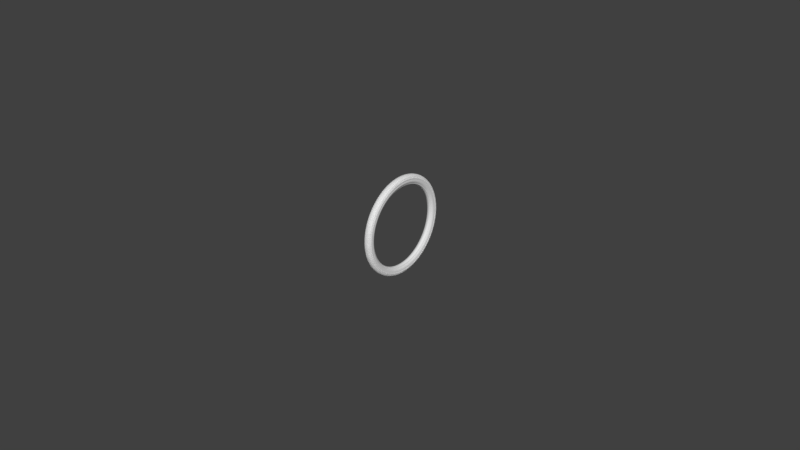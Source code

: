 # Source: rad.blend  (saved by Blender 2.79.0; exported with 4.5.12 LTS)
import bpy
from mathutils import Matrix  # noqa: F401  (used for matrix-valued properties, if any)

bpy.ops.wm.read_factory_settings(use_empty=True)
scene = bpy.context.scene
scene.name = 'Scene'

# ---- collections
col_collection_1 = bpy.data.collections.new('Collection 1'); scene.collection.children.link(col_collection_1)

# ---- world
world_world = bpy.data.worlds.new('World'); scene.world = world_world
world_world.color = (0.05088, 0.05088, 0.05088)
world_world.use_sun_shadow = False
world_world.sun_shadow_jitter_overblur = 0.0
world_world.cycles.sampling_method = 'MANUAL'

# ---- meshes
me_vert = bpy.data.meshes.new('Vert')
me_vert.from_pydata([(-0.004108, 0.002905, 0.001295), (-0.005356, 0.002923, 0.001295), (-0.01425, 0.003641, 0.001295), (-0.01672, 0.003966, 0.001295), (0.004111, 0.009717, 0.001295), (-0.0256, 0.005273, 0.001295), (-0.02807, 0.005611, 0.001295), (-0.03696, 0.00642, 0.001295), (0.005359, 0.009773, 0.001295), (0.01425, 0.01109, 0.001295), (0.01672, 0.01157, 0.001295), (0.02561, 0.01335, 0.001295), (0.02807, 0.01381, 0.001295), (0.03696, 0.01495, 0.001295), (0.004111, -0.005245, -0.0003446), (-0.005356, -0.009908, 0.001295), (-0.01425, -0.00919, 0.001295), (-0.01672, -0.008865, 0.001295), (0.004111, -0.003113, 0.001295), (-0.0256, -0.007558, 0.001295), (-0.02807, -0.00722, 0.001295), (-0.03696, -0.006411, 0.001295), (0.005359, -0.003057, 0.001295), (0.01425, -0.001739, 0.001295), (0.01672, -0.001257, 0.001295), (0.02561, 0.0005231, 0.001295), (0.02807, 0.000979, 0.001295), (0.03696, 0.002119, 0.001295), (-0.004108, 0.002905, -0.0005268), (-0.005356, 0.002923, -0.0005268), (-0.01425, 0.003641, -0.0005268), (-0.01672, 0.003966, -0.0005268), (-0.03696, 0.00642, -0.0005268), (-0.05817, 0.006468, -0.0005268), (-0.0256, 0.005273, -0.0005268), (-0.02807, 0.005611, -0.0005268), (0.004111, 0.009717, -0.0005268), (0.005359, 0.009773, -0.0005268), (0.01425, 0.01109, -0.0005268), (0.01672, 0.01157, -0.0005268), (0.03696, 0.01495, -0.0005268), (0.05817, 0.01502, -0.0005268), (0.02561, 0.01335, -0.0005268), (0.02807, 0.01381, -0.0005268), (-0.004108, -0.009926, -0.0005268), (-0.005356, -0.009908, -0.0005268), (-0.01425, -0.00919, -0.0005268), (-0.01672, -0.008865, -0.0005268), (-0.03696, -0.006411, -0.0005268), (-0.05817, -0.006362, -0.0005268), (-0.0256, -0.007558, -0.0005268), (-0.02807, -0.00722, -0.0005268), (0.004111, -0.003113, -0.0005268), (0.005359, -0.003057, -0.0005268), (0.01425, -0.001739, -0.0005268), (0.01672, -0.001257, -0.0005268), (0.03696, 0.002119, -0.0005268), (0.05817, 0.002192, -0.0005268), (0.02561, 0.0005231, -0.0005268), (0.02807, 0.000979, -0.0005268), (-0.004108, -0.01217, -0.0005268), (-0.005356, -0.01215, -0.0005268), (-0.01425, -0.01143, -0.0005268), (-0.01672, -0.01111, -0.0005268), (-0.03696, -0.008655, -0.0005268), (-0.05817, -0.008606, -0.0005268), (-0.0256, -0.009802, -0.0005268), (-0.02807, -0.009464, -0.0005268), (0.004111, -0.005357, -0.0005268), (0.005359, -0.005301, -0.0005268), (0.01425, -0.003983, -0.0005268), (0.01672, -0.003501, -0.0005268), (0.03696, -0.000125, -0.0005268), (0.05817, -5.251e-05, -0.0005268), (0.02561, -0.001721, -0.0005268), (0.02807, -0.001265, -0.0005268), (-0.02516, 0.005208, 0.001295), (-0.02516, -0.007623, 0.001295), (-0.02516, -0.007623, -0.0005268), (-0.02516, 0.005208, -0.0005268), (-0.02516, -0.009867, -0.0005268), (-0.01714, -0.008803, -0.0005268), (-0.01714, 0.004028, -0.0005268), (-0.01714, -0.01105, -0.0005268), (-0.01714, 0.004028, 0.001295), (-0.01714, -0.008803, 0.001295), (-0.02851, 0.005651, 0.001295), (-0.02851, -0.007179, 0.001295), (-0.02851, -0.007179, -0.0005268), (-0.02851, 0.005651, -0.0005268), (-0.02851, -0.009423, -0.0005268), (-0.03654, 0.006381, 0.001295), (-0.03654, -0.00645, 0.001295), (-0.03654, -0.00645, -0.0005268), (-0.03654, 0.006381, -0.0005268), (-0.03654, -0.008694, -0.0005268), (-0.01381, 0.003605, 0.001295), (-0.01381, -0.009226, 0.001295), (-0.01381, -0.009226, -0.0005268), (-0.01381, 0.003605, -0.0005268), (-0.01381, -0.01147, -0.0005268), (-0.005779, 0.002957, 0.001295), (-0.005779, -0.009874, 0.001295), (-0.005779, -0.009874, -0.0005268), (-0.005779, 0.002957, -0.0005268), (-0.005779, -0.01212, -0.0005268), (-0.003697, 0.003246, 0.001295), (-0.003697, -0.009585, 0.001295), (0.004111, -0.005357, -0.0003446), (0.00372, 0.009394, 0.001295), (0.00372, -0.003437, 0.001295), (-0.004108, -0.01217, -0.0003446), (0.005804, 0.009839, 0.001295), (0.005804, -0.002991, 0.001295), (0.005804, -0.002991, -0.0005268), (0.005804, 0.009839, -0.0005268), (0.005804, -0.005235, -0.0005268), (0.01383, 0.01103, 0.001295), (0.01383, -0.001801, 0.001295), (0.01383, -0.001801, -0.0005268), (0.01383, 0.01103, -0.0005268), (0.01383, -0.004045, -0.0005268), (0.01716, 0.01166, 0.001295), (0.01716, -0.001168, 0.001295), (0.01716, -0.001168, -0.0005268), (0.01716, 0.01166, -0.0005268), (0.01716, -0.003412, -0.0005268), (0.02518, 0.01327, 0.001295), (0.02518, 0.0004386, 0.001295), (0.02518, 0.0004386, -0.0005268), (0.02518, 0.01327, -0.0005268), (0.02518, -0.001805, -0.0005268), (0.02851, 0.01387, 0.001295), (0.02851, 0.001036, 0.001295), (0.02851, 0.01387, -0.0005268), (0.02851, 0.001036, -0.0005268), (0.02851, -0.001208, -0.0005268), (0.03654, 0.0149, 0.001295), (0.03654, 0.002065, 0.001295), (0.03654, 0.0149, -0.0005268), (0.03654, 0.002065, -0.0005268), (0.03654, -0.0001792, -0.0005268), (0.01672, -0.001, 0.001295), (0.01425, -0.001482, 0.001295), (-0.01672, -0.008608, 0.001295), (-0.01425, -0.008933, 0.001295), (0.03696, 0.002376, 0.001295), (-0.03696, -0.006155, 0.001295), (0.02807, 0.001236, 0.001295), (0.02561, 0.0007797, 0.001295), (-0.02807, -0.006963, 0.001295), (-0.0256, -0.007301, 0.001295), (0.005359, -0.002801, 0.001295), (0.004111, -0.002857, 0.001295), (-0.004108, -0.009669, 0.001295), (-0.005356, -0.009651, 0.001295), (0.01672, -0.001, -0.0005268), (0.01425, -0.001482, -0.0005268), (-0.01672, -0.008608, -0.0005268), (-0.01425, -0.008933, -0.0005268), (0.05817, 0.002448, -0.0005268), (0.03696, 0.002376, -0.0005268), (-0.05817, -0.006106, -0.0005268), (-0.03696, -0.006155, -0.0005268), (0.02807, 0.001236, -0.0005268), (0.02561, 0.0007797, -0.0005268), (-0.02807, -0.006963, -0.0005268), (-0.0256, -0.007301, -0.0005268), (0.005359, -0.002801, -0.0005268), (0.004111, -0.002857, -0.0005268), (-0.004108, -0.009669, -0.0005268), (-0.005356, -0.009651, -0.0005268), (-0.02516, -0.007366, 0.001295), (-0.01714, -0.008546, 0.001295), (-0.02851, -0.006923, 0.001295), (-0.03654, -0.006193, 0.001295), (-0.01381, -0.008969, 0.001295), (-0.005779, -0.009617, 0.001295), (-0.003697, -0.009328, 0.001295), (0.00372, -0.00318, 0.001295), (0.005804, -0.002735, 0.001295), (0.01383, -0.001545, 0.001295), (0.01716, -0.0009113, 0.001295), (0.02518, 0.0006952, 0.001295), (0.02851, 0.001293, 0.001295), (0.03654, 0.002321, 0.001295), (0.01425, 0.01084, 0.001295), (-0.01425, 0.003389, 0.001295), (0.03696, 0.0147, 0.001295), (-0.03696, 0.006168, 0.001295), (0.02561, 0.0131, 0.001295), (-0.0256, 0.005021, 0.001295), (0.004111, 0.009466, 0.001295), (-0.004108, 0.002653, 0.001295), (0.01425, 0.01084, -0.0005268), (-0.01425, 0.003389, -0.0005268), (0.03696, 0.0147, -0.0005268), (-0.03696, 0.006168, -0.0005268), (0.02561, 0.0131, -0.0005268), (-0.0256, 0.005021, -0.0005268), (0.004111, 0.009466, -0.0005268), (-0.004108, 0.002653, -0.0005268), (-0.02516, 0.004956, 0.001295), (-0.01714, 0.003776, 0.001295), (-0.02851, 0.0054, 0.001295), (-0.03654, 0.00613, 0.001295), (-0.01381, 0.003353, 0.001295), (-0.005779, 0.002706, 0.001295), (0.01672, 0.01132, 0.001295), (-0.01672, 0.003714, 0.001295), (0.02807, 0.01356, 0.001295), (-0.02807, 0.005359, 0.001295), (0.005359, 0.009522, 0.001295), (-0.005356, 0.002672, 0.001295), (0.01672, 0.01132, -0.0005268), (-0.01672, 0.003714, -0.0005268), (0.05817, 0.01477, -0.0005268), (-0.05817, 0.006217, -0.0005268), (0.02807, 0.01356, -0.0005268), (-0.02807, 0.005359, -0.0005268), (0.005359, 0.009522, -0.0005268), (-0.005356, 0.002672, -0.0005268), (-0.003697, 0.002994, 0.001295), (0.00372, 0.009142, 0.001295), (0.005804, 0.009588, 0.001295), (0.01383, 0.01078, 0.001295), (0.01716, 0.01141, 0.001295), (0.02518, 0.01302, 0.001295), (0.02851, 0.01362, 0.001295), (0.03654, 0.01464, 0.001295), (0.05799, 0.01502, -0.0005268), (0.05799, 0.002188, -0.0005268), (0.05799, -5.613e-05, -0.0005268), (0.05799, 0.002445, -0.0005268), (0.05799, 0.01477, -0.0005268), (-0.02807, -0.00722, -0.0003446), (-0.02807, 0.005611, -0.0003446), (-0.03696, 0.00642, -0.0003446), (-0.03696, -0.006411, -0.0003446), (-0.02851, 0.005651, -0.0003446), (-0.02851, -0.007179, -0.0003446), (-0.03654, -0.00645, -0.0003446), (-0.03654, 0.006381, -0.0003446), (-0.03696, -0.006155, -0.0003446), (-0.02807, -0.006963, -0.0003446), (-0.02807, 0.005359, -0.0003446), (-0.03696, 0.006168, -0.0003446), (-0.0256, 0.005273, -0.0003446), (-0.0256, -0.007558, -0.0003446), (-0.01672, 0.003966, -0.0003446), (-0.01672, -0.008865, -0.0003446), (-0.02516, 0.005208, -0.0003446), (-0.02516, -0.007623, -0.0003446), (-0.01714, -0.008803, -0.0003446), (-0.01714, 0.004028, -0.0003446), (-0.01672, -0.008608, -0.0003446), (-0.0256, -0.007301, -0.0003446), (-0.01672, 0.003714, -0.0003446), (-0.0256, 0.005021, -0.0003446), (-0.005356, 0.002923, -0.0003446), (-0.005356, -0.009908, -0.0003446), (-0.01425, 0.003641, -0.0003446), (-0.01425, -0.00919, -0.0003446), (-0.01381, 0.003605, -0.0003446), (-0.01381, -0.009226, -0.0003446), (-0.005779, 0.002957, -0.0003446), (-0.005779, -0.009874, -0.0003446), (-0.01425, -0.008933, -0.0003446), (-0.005356, -0.009651, -0.0003446), (-0.005356, 0.002672, -0.0003446), (-0.01425, 0.003389, -0.0003446), (-0.004108, 0.002905, -0.0003446), (-0.004108, -0.009926, -0.0003446), (0.004111, 0.009717, -0.0003446), (0.004111, -0.003113, -0.0003446), (-0.004108, -0.009669, -0.0003446), (0.004111, -0.002857, -0.0003446), (-0.004108, 0.002653, -0.0003446), (0.004111, 0.009466, -0.0003446), (0.005359, -0.003057, -0.0003446), (0.005359, 0.009773, -0.0003446), (0.01425, 0.01109, -0.0003446), (0.01425, -0.001739, -0.0003446), (0.005804, 0.009839, -0.0003446), (0.005804, -0.002991, -0.0003446), (0.01383, -0.001801, -0.0003446), (0.01383, 0.01103, -0.0003446), (0.01425, -0.001482, -0.0003446), (0.005359, -0.002801, -0.0003446), (0.005359, 0.009522, -0.0003446), (0.01425, 0.01084, -0.0003446), (0.01672, -0.001257, -0.0003446), (0.01672, 0.01157, -0.0003446), (0.02561, 0.01335, -0.0003446), (0.02561, 0.0005231, -0.0003446), (0.01716, 0.01166, -0.0003446), (0.01716, -0.001168, -0.0003446), (0.02518, 0.0004386, -0.0003446), (0.02518, 0.01327, -0.0003446), (0.02561, 0.0007797, -0.0003446), (0.01672, -0.001, -0.0003446), (0.01672, 0.01132, -0.0003446), (0.02561, 0.0131, -0.0003446), (0.03696, 0.01495, -0.0003446), (0.03696, 0.002119, -0.0003446), (0.02807, 0.01381, -0.0003446), (0.02807, 0.000979, -0.0003446), (0.02851, 0.01387, -0.0003446), (0.02851, 0.001036, -0.0003446), (0.03654, 0.0149, -0.0003446), (0.03654, 0.002065, -0.0003446), (0.02807, 0.001236, -0.0003446), (0.03696, 0.002376, -0.0003446), (0.02807, 0.01356, -0.0003446), (0.03696, 0.0147, -0.0003446), (-0.0256, -0.00969, -0.0005268), (-0.02807, -0.009352, -0.0005268), (0.004111, -0.005245, -0.0005268), (-0.004108, -0.01206, -0.0005268), (0.005359, -0.005189, -0.0005268), (-0.005356, -0.01204, -0.0005268), (-0.01425, -0.01132, -0.0005268), (0.01425, -0.003871, -0.0005268), (0.01672, -0.003389, -0.0005268), (-0.01672, -0.011, -0.0005268), (0.05817, 5.97e-05, -0.0005268), (0.03696, -1.284e-05, -0.0005268), (-0.03696, -0.008543, -0.0005268), (0.02807, -0.001153, -0.0005268), (0.02561, -0.001609, -0.0005268), (-0.05817, -0.008494, -0.0005268), (-0.02516, -0.009755, -0.0005268), (-0.01714, -0.01093, -0.0005268), (-0.02851, -0.009311, -0.0005268), (-0.03654, -0.008581, -0.0005268), (-0.01381, -0.01136, -0.0005268), (-0.005779, -0.01201, -0.0005268), (-0.004108, -0.009926, 0.001295), (-0.004108, -0.01206, -0.0003446), (0.005804, -0.005123, -0.0005268), (0.01383, -0.003933, -0.0005268), (0.01716, -0.0033, -0.0005268), (0.02518, -0.001693, -0.0005268), (0.02851, -0.001096, -0.0005268), (0.03654, -6.699e-05, -0.0005268), (0.05799, 5.607e-05, -0.0005268), (-0.05799, 0.006466, -0.0005268), (-0.05799, -0.006365, -0.0005268), (-0.05799, -0.008609, -0.0005268), (-0.05799, -0.006108, -0.0005268), (-0.05799, 0.006214, -0.0005268), (-0.05799, -0.008497, -0.0005268), (-0.03719, -0.008538, -0.0005268), (-0.03719, 0.006424, -0.0005268), (-0.03719, -0.006406, -0.0005268), (-0.03719, -0.008651, -0.0005268), (-0.03719, -0.00615, -0.0005268), (-0.03719, 0.006173, -0.0005268), (-0.02782, 0.005577, -0.0005268), (-0.02782, -0.007253, -0.0005268), (-0.02782, -0.009498, -0.0005268), (-0.02782, -0.006997, -0.0005268), (-0.02782, 0.005326, -0.0005268), (-0.02782, -0.009385, -0.0005268), (-0.02593, -0.009645, -0.0005268), (-0.02593, 0.005317, -0.0005268), (-0.02593, -0.007514, -0.0005268), (-0.02593, -0.009758, -0.0005268), (-0.02593, -0.007257, -0.0005268), (-0.02593, 0.005066, -0.0005268), (-0.01647, 0.003933, -0.0005268), (-0.01647, -0.008897, -0.0005268), (-0.01647, -0.01114, -0.0005268), (-0.01647, -0.008641, -0.0005268), (-0.01647, 0.003682, -0.0005268), (-0.01647, -0.01103, -0.0005268), (-0.01447, -0.01129, -0.0005268), (-0.01447, 0.00367, -0.0005268), (-0.01447, -0.009161, -0.0005268), (-0.01447, -0.0114, -0.0005268), (-0.01447, -0.008904, -0.0005268), (-0.01447, 0.003418, -0.0005268), (-0.005232, 0.002921, -0.0005268), (-0.005232, -0.009909, -0.0005268), (-0.005232, -0.01215, -0.0005268), (-0.005232, -0.009653, -0.0005268), (-0.005232, 0.00267, -0.0005268), (-0.005232, -0.01204, -0.0005268), (-0.004333, -0.01205, -0.0005268), (-0.004333, 0.002908, -0.0005268), (-0.004333, -0.009922, -0.0005268), (-0.004333, -0.01217, -0.0005268), (-0.004333, -0.009666, -0.0005268), (-0.004333, 0.002657, -0.0005268), (0.004236, 0.009723, -0.0005268), (0.004236, -0.003108, -0.0005268), (0.004236, -0.005352, -0.0005268), (0.004236, -0.002851, -0.0005268), (0.004236, 0.009472, -0.0005268), (0.004236, -0.005239, -0.0005268), (0.005246, 0.009768, -0.0005268), (0.005246, -0.003062, -0.0005268), (0.005246, -0.005306, -0.0005268), (0.005246, -0.005194, -0.0005268), (0.005246, -0.002806, -0.0005268), (0.005246, 0.009517, -0.0005268), (0.0145, 0.01114, -0.0005268), (0.0145, -0.001691, -0.0005268), (0.0145, -0.003935, -0.0005268), (0.0145, -0.001434, -0.0005268), (0.0145, 0.01089, -0.0005268), (0.0145, -0.003822, -0.0005268), (0.0165, 0.01153, -0.0005268), (0.0165, -0.0013, -0.0005268), (0.0165, -0.003544, -0.0005268), (0.0165, -0.003432, -0.0005268), (0.0165, -0.001044, -0.0005268), (0.0165, 0.01128, -0.0005268), (0.02782, 0.01376, -0.0005268), (0.02782, 0.0009334, -0.0005268), (0.02782, -0.001311, -0.0005268), (0.02782, 0.00119, -0.0005268), (0.02782, 0.01351, -0.0005268), (0.02782, -0.001198, -0.0005268), (0.02583, 0.0008207, -0.0005268), (0.02583, 0.01314, -0.0005268), (0.02583, 0.01339, -0.0005268), (0.02583, 0.0005641, -0.0005268), (0.02583, -0.00168, -0.0005268), (0.02583, -0.001568, -0.0005268), (0.03708, 0.002379, -0.0005268), (0.03708, 0.0147, -0.0005268), (0.03708, 0.01495, -0.0005268), (0.03708, 0.002122, -0.0005268), (0.03708, -0.0001216, -0.0005268), (0.03708, -9.391e-06, -0.0005268), (-0.004108, -0.01217, 0.001295), (0.004111, -0.005357, 0.001295), (-0.003697, -0.01183, 0.001295), (0.00372, -0.005681, 0.001295), (-0.004108, -0.01206, 0.001295), (0.004111, -0.005245, 0.001295), (0.00372, -0.005569, 0.001295), (-0.003697, -0.01172, 0.001295), (-0.02807, -0.007427, -0.0005268), (-0.004108, -0.01013, -0.0005268), (-0.01425, -0.009397, -0.0005268), (0.03696, 0.001912, -0.0005268), (-0.03696, -0.006618, -0.0005268), (0.02561, 0.0003158, -0.0005268), (-0.05817, -0.006569, -0.0005268), (-0.0256, -0.007765, -0.0005268), (0.004111, -0.00332, -0.0005268), (0.005359, -0.003265, -0.0005268), (-0.005356, -0.01011, -0.0005268), (0.01425, -0.001946, -0.0005268), (0.01672, -0.001464, -0.0005268), (-0.01672, -0.009072, -0.0005268), (0.05817, 0.001984, -0.0005268), (0.02807, 0.0007717, -0.0005268), (-0.02516, -0.00783, -0.0005268), (-0.01714, -0.00901, -0.0005268), (-0.02851, -0.007387, -0.0005268), (-0.03654, -0.006657, -0.0005268), (-0.01381, -0.009433, -0.0005268), (-0.005779, -0.01008, -0.0005268), (0.005804, -0.003199, -0.0005268), (0.01383, -0.002009, -0.0005268), (0.01716, -0.001375, -0.0005268), (0.02518, 0.0002313, -0.0005268), (0.02851, 0.0008287, -0.0005268), (0.03654, 0.001858, -0.0005268), (0.05799, 0.001981, -0.0005268), (-0.004108, -0.01013, 0.001295), (-0.004108, -0.01013, -0.0003446), (-0.05799, -0.006572, -0.0005268), (-0.03719, -0.006614, -0.0005268), (-0.02782, -0.007461, -0.0005268), (-0.02593, -0.007721, -0.0005268), (-0.01647, -0.009105, -0.0005268), (-0.01447, -0.009368, -0.0005268), (-0.005232, -0.01012, -0.0005268), (-0.004333, -0.01013, -0.0005268), (0.004236, -0.003315, -0.0005268), (0.005246, -0.00327, -0.0005268), (0.0145, -0.001898, -0.0005268), (0.0165, -0.001508, -0.0005268), (0.02782, 0.0007262, -0.0005268), (0.02583, 0.0003569, -0.0005268), (0.03708, 0.001915, -0.0005268), (0.004111, -0.00332, -0.0003446), (0.004111, -0.00332, 0.001295), (0.00372, -0.003644, 0.001295), (-0.003697, -0.009792, 0.001295)], [], [(278, 200, 36, 273), (288, 168, 53, 279), (258, 247, 34, 199), (183, 128, 25, 149), (172, 151, 19, 77), (185, 138, 27, 146), (179, 110, 18, 153), (175, 147, 21, 92), (244, 235, 51, 166), (181, 118, 23, 143), (176, 145, 16, 97), (416, 413, 55, 156), (373, 158, 47, 371), (233, 231, 57, 160), (349, 162, 49, 347), (421, 419, 59, 164), (361, 166, 51, 359), (404, 401, 53, 168), (385, 171, 45, 383), (300, 156, 55, 291), (277, 271, 28, 201), (290, 194, 38, 281), (268, 260, 45, 171), (255, 250, 47, 158), (270, 261, 30, 195), (437, 108, 14, 441), (314, 196, 40, 303), (284, 279, 53, 114), (246, 237, 32, 197), (311, 164, 59, 306), (302, 198, 42, 293), (266, 103, 45, 260), (252, 248, 50, 78), (240, 88, 51, 235), (296, 291, 55, 124), (310, 140, 56, 304), (309, 303, 40, 139), (295, 125, 39, 292), (283, 115, 37, 280), (265, 259, 29, 104), (251, 79, 34, 247), (239, 236, 35, 89), (364, 367, 66, 315), (111, 338, 318, 60), (403, 402, 69, 319), (336, 105, 61, 320), (340, 121, 70, 322), (415, 414, 71, 323), (332, 83, 63, 324), (345, 232, 73, 325), (333, 90, 67, 316), (423, 420, 75, 328), (388, 391, 60, 318), (376, 379, 62, 321), (352, 355, 64, 327), (342, 131, 74, 329), (344, 141, 72, 326), (315, 66, 80, 331), (254, 82, 79, 251), (253, 252, 78, 81), (173, 172, 77, 85), (144, 173, 85, 17), (250, 253, 81, 47), (249, 31, 82, 254), (331, 80, 83, 332), (334, 95, 90, 333), (242, 239, 89, 94), (241, 93, 88, 240), (150, 174, 87, 20), (238, 48, 93, 241), (237, 242, 94, 32), (327, 64, 95, 334), (174, 175, 92, 87), (321, 62, 100, 335), (261, 263, 99, 30), (262, 46, 98, 264), (177, 176, 97, 102), (155, 177, 102, 15), (335, 100, 105, 336), (263, 265, 104, 99), (264, 98, 103, 266), (474, 338, 440, 473), (68, 317, 14, 108), (154, 337, 107, 178), (440, 338, 111, 436), (474, 445, 318, 338), (178, 107, 110, 179), (319, 69, 116, 339), (286, 120, 115, 283), (285, 284, 114, 119), (152, 22, 113, 180), (282, 285, 119, 54), (281, 38, 120, 286), (339, 116, 121, 340), (180, 113, 118, 181), (323, 71, 126, 341), (298, 130, 125, 295), (297, 296, 124, 129), (142, 24, 123, 182), (294, 297, 129, 58), (293, 42, 130, 298), (341, 126, 131, 342), (182, 123, 128, 183), (328, 75, 136, 343), (305, 307, 134, 43), (306, 59, 135, 308), (148, 26, 133, 184), (343, 136, 141, 344), (307, 309, 139, 134), (308, 135, 140, 310), (184, 133, 138, 185), (228, 184, 185, 229), (210, 148, 184, 228), (226, 182, 183, 227), (208, 142, 182, 226), (224, 180, 181, 225), (212, 152, 180, 224), (222, 178, 179, 223), (193, 154, 178, 222), (213, 207, 177, 155), (207, 206, 176, 177), (204, 205, 175, 174), (211, 204, 174, 150), (209, 203, 173, 144), (203, 202, 172, 173), (294, 58, 165, 299), (313, 218, 164, 311), (238, 243, 163, 48), (304, 56, 161, 312), (262, 267, 159, 46), (257, 255, 158, 215), (269, 268, 171, 221), (282, 54, 157, 287), (272, 275, 170, 44), (301, 214, 156, 300), (386, 221, 171, 385), (405, 404, 168, 220), (362, 219, 166, 361), (422, 421, 164, 218), (350, 217, 162, 349), (234, 233, 160, 216), (374, 215, 158, 373), (417, 416, 156, 214), (206, 187, 145, 176), (225, 181, 143, 186), (245, 244, 166, 219), (205, 189, 147, 175), (223, 179, 153, 192), (229, 185, 146, 188), (202, 191, 151, 172), (227, 183, 149, 190), (248, 256, 167, 50), (289, 220, 168, 288), (274, 52, 169, 276), (280, 37, 220, 289), (127, 227, 190, 11), (76, 5, 191, 202), (137, 229, 188, 13), (109, 223, 192, 4), (91, 7, 189, 205), (236, 245, 219, 35), (117, 225, 186, 9), (96, 2, 187, 206), (412, 417, 214, 39), (370, 31, 215, 374), (230, 234, 216, 41), (346, 33, 217, 350), (418, 422, 218, 43), (358, 35, 219, 362), (400, 405, 220, 37), (382, 29, 221, 386), (292, 39, 214, 301), (259, 269, 221, 29), (249, 257, 215, 31), (305, 43, 218, 313), (84, 76, 202, 203), (3, 84, 203, 209), (6, 86, 204, 211), (86, 91, 205, 204), (101, 96, 206, 207), (1, 101, 207, 213), (0, 193, 222, 106), (106, 222, 223, 109), (8, 212, 224, 112), (112, 224, 225, 117), (10, 208, 226, 122), (122, 226, 227, 127), (12, 210, 228, 132), (132, 228, 229, 137), (299, 165, 198, 302), (243, 246, 197, 163), (312, 161, 196, 314), (267, 270, 195, 159), (287, 157, 194, 290), (275, 277, 201, 170), (256, 258, 199, 167), (276, 169, 200, 278), (432, 431, 234, 230), (431, 430, 233, 234), (435, 434, 232, 345), (430, 433, 231, 233), (147, 189, 246, 243), (6, 211, 245, 236), (211, 150, 244, 245), (21, 147, 243, 238), (7, 91, 242, 237), (21, 238, 241, 92), (92, 241, 240, 87), (91, 86, 239, 242), (86, 6, 236, 239), (87, 240, 235, 20), (189, 7, 237, 246), (150, 20, 235, 244), (151, 191, 258, 256), (3, 209, 257, 249), (19, 151, 256, 248), (209, 144, 255, 257), (3, 249, 254, 84), (17, 85, 253, 250), (85, 77, 252, 253), (84, 254, 251, 76), (76, 251, 247, 5), (77, 19, 248, 252), (144, 17, 250, 255), (191, 5, 247, 258), (145, 187, 270, 267), (1, 213, 269, 259), (213, 155, 268, 269), (16, 145, 267, 262), (97, 264, 266, 102), (96, 101, 265, 263), (16, 262, 264, 97), (2, 96, 263, 261), (101, 1, 259, 265), (102, 266, 260, 15), (187, 2, 261, 270), (155, 15, 260, 268), (153, 276, 278, 192), (154, 193, 277, 275), (18, 274, 276, 153), (337, 154, 275, 272), (193, 0, 271, 277), (192, 278, 273, 4), (143, 287, 290, 186), (8, 280, 289, 212), (212, 289, 288, 152), (23, 282, 287, 143), (9, 281, 286, 117), (23, 118, 285, 282), (118, 113, 284, 285), (117, 286, 283, 112), (112, 283, 280, 8), (113, 22, 279, 284), (186, 290, 281, 9), (152, 288, 279, 22), (149, 299, 302, 190), (10, 292, 301, 208), (208, 301, 300, 142), (25, 294, 299, 149), (11, 293, 298, 127), (25, 128, 297, 294), (128, 123, 296, 297), (127, 298, 295, 122), (122, 295, 292, 10), (123, 24, 291, 296), (190, 302, 293, 11), (142, 300, 291, 24), (146, 312, 314, 188), (12, 305, 313, 210), (27, 304, 312, 146), (210, 313, 311, 148), (133, 308, 310, 138), (132, 137, 309, 307), (26, 306, 308, 133), (12, 132, 307, 305), (137, 13, 303, 309), (138, 310, 304, 27), (148, 311, 306, 26), (188, 314, 303, 13), (489, 435, 345, 472), (470, 343, 344, 471), (459, 328, 343, 470), (468, 341, 342, 469), (456, 323, 341, 468), (466, 339, 340, 467), (453, 319, 339, 466), (491, 441, 14, 490), (464, 335, 336, 465), (446, 321, 335, 464), (448, 327, 334, 463), (463, 334, 333, 462), (460, 331, 332, 461), (451, 315, 331, 460), (471, 344, 326, 447), (469, 342, 329, 449), (476, 352, 327, 448), (480, 376, 321, 446), (482, 388, 318, 445), (487, 423, 328, 459), (462, 333, 316, 444), (472, 345, 325, 458), (461, 332, 324, 457), (486, 415, 323, 456), (467, 340, 322, 455), (465, 336, 320, 454), (484, 403, 319, 453), (490, 452, 52, 274), (478, 364, 315, 451), (450, 330, 351, 475), (353, 346, 350, 357), (357, 350, 349, 356), (330, 65, 348, 351), (356, 349, 347, 354), (163, 356, 354, 48), (197, 357, 356, 163), (32, 353, 357, 197), (475, 351, 352, 476), (351, 348, 355, 352), (444, 316, 363, 477), (365, 358, 362, 369), (369, 362, 361, 368), (316, 67, 360, 363), (368, 361, 359, 366), (167, 368, 366, 50), (199, 369, 368, 167), (34, 365, 369, 199), (477, 363, 364, 478), (363, 360, 367, 364), (457, 324, 375, 479), (377, 370, 374, 381), (381, 374, 373, 380), (324, 63, 372, 375), (380, 373, 371, 378), (159, 380, 378, 46), (195, 381, 380, 159), (30, 377, 381, 195), (479, 375, 376, 480), (375, 372, 379, 376), (454, 320, 387, 481), (389, 382, 386, 393), (393, 386, 385, 392), (320, 61, 384, 387), (392, 385, 383, 390), (170, 392, 390, 44), (201, 393, 392, 170), (28, 389, 393, 201), (481, 387, 388, 482), (387, 384, 391, 388), (452, 317, 399, 483), (36, 200, 398, 394), (200, 169, 397, 398), (317, 68, 396, 399), (169, 52, 395, 397), (483, 399, 403, 484), (394, 398, 405, 400), (398, 397, 404, 405), (399, 396, 402, 403), (397, 395, 401, 404), (455, 322, 411, 485), (38, 194, 410, 406), (194, 157, 409, 410), (322, 70, 408, 411), (157, 54, 407, 409), (485, 411, 415, 486), (406, 410, 417, 412), (410, 409, 416, 417), (411, 408, 414, 415), (409, 407, 413, 416), (488, 429, 423, 487), (426, 425, 422, 418), (425, 424, 421, 422), (429, 428, 420, 423), (424, 427, 419, 421), (165, 58, 427, 424), (329, 74, 428, 429), (198, 165, 424, 425), (42, 198, 425, 426), (449, 329, 429, 488), (447, 326, 435, 489), (161, 56, 433, 430), (326, 72, 434, 435), (196, 161, 430, 431), (40, 196, 431, 432), (443, 440, 436, 438), (442, 443, 438, 439), (442, 439, 437, 441), (492, 493, 443, 442), (492, 442, 441, 491), (493, 473, 440, 443), (107, 337, 473, 493), (110, 492, 491, 18), (110, 107, 493, 492), (56, 447, 489, 433), (58, 449, 488, 427), (427, 488, 487, 419), (407, 485, 486, 413), (54, 455, 485, 407), (395, 483, 484, 401), (52, 452, 483, 395), (383, 481, 482, 390), (45, 454, 481, 383), (371, 479, 480, 378), (47, 457, 479, 371), (359, 477, 478, 366), (51, 444, 477, 359), (347, 475, 476, 354), (49, 450, 475, 347), (366, 478, 451, 50), (14, 317, 452, 490), (401, 484, 453, 53), (103, 465, 454, 45), (119, 467, 455, 54), (413, 486, 456, 55), (81, 461, 457, 47), (231, 472, 458, 57), (88, 462, 444, 51), (419, 487, 459, 59), (390, 482, 445, 44), (378, 480, 446, 46), (354, 476, 448, 48), (129, 469, 449, 58), (140, 471, 447, 56), (50, 451, 460, 78), (78, 460, 461, 81), (93, 463, 462, 88), (48, 448, 463, 93), (46, 446, 464, 98), (98, 464, 465, 103), (18, 491, 490, 274), (53, 453, 466, 114), (114, 466, 467, 119), (55, 456, 468, 124), (124, 468, 469, 129), (59, 459, 470, 135), (135, 470, 471, 140), (433, 489, 472, 231), (272, 44, 445, 474), (272, 474, 473, 337)])
me_vert.polygons.foreach_set('use_smooth', [True] * 438)
me_vert.use_remesh_preserve_volume = False
me_vert.use_remesh_preserve_attributes = False
me_vert.use_mirror_vertex_groups = False
me_vert.update()
me_cubeziercircle_001 = bpy.data.meshes.new('CUBezierCircle.001')
me_cubeziercircle_001.from_pydata([(3.45e-12, -0.3347, 0.02022), (3.45e-12, -0.3144, 0.0286), (-4.622e-10, -0.2942, 0.02022), (3.45e-12, -0.2858, 9.313e-09), (3.45e-12, -0.2942, -0.02022), (3.45e-12, -0.3144, -0.0286), (-4.622e-10, -0.3347, -0.02022), (3.45e-12, -0.343, -3.725e-09), (-0.05423, -0.3303, 0.02022), (-0.05099, -0.3103, 0.0286), (-0.04775, -0.2904, 0.02022), (-0.0464, -0.2821, 1.024e-08), (-0.04775, -0.2904, -0.02022), (-0.05099, -0.3103, -0.0286), (-0.05423, -0.3303, -0.02022), (-0.05558, -0.3385, -4.657e-09), (-0.1057, -0.3176, 0.02022), (-0.09937, -0.2984, 0.0286), (-0.09299, -0.2792, 0.02022), (-0.09035, -0.2713, 1.071e-08), (-0.09299, -0.2792, -0.02022), (-0.09937, -0.2984, -0.0286), (-0.1057, -0.3176, -0.02022), (-0.1084, -0.3255, -4.191e-09), (-0.1538, -0.2973, 0.02022), (-0.1445, -0.2793, 0.0286), (-0.1352, -0.2614, 0.02022), (-0.1313, -0.2539, 8.848e-09), (-0.1352, -0.2614, -0.02022), (-0.1445, -0.2793, -0.0286), (-0.1538, -0.2973, -0.02022), (-0.1576, -0.3047, -3.26e-09), (-0.1976, -0.2701, 0.02022), (-0.1857, -0.2538, 0.0286), (-0.1737, -0.2374, 0.02022), (-0.1688, -0.2307, 9.313e-09), (-0.1737, -0.2374, -0.02022), (-0.1857, -0.2538, -0.0286), (-0.1976, -0.2701, -0.02022), (-0.2026, -0.2768, -3.725e-09), (-0.2366, -0.2366, 0.02022), (-0.2223, -0.2223, 0.0286), (-0.208, -0.208, 0.02022), (-0.2021, -0.2021, 9.313e-09), (-0.208, -0.208, -0.02022), (-0.2223, -0.2223, -0.0286), (-0.2366, -0.2366, -0.02022), (-0.2425, -0.2425, -3.26e-09), (-0.2701, -0.1976, 0.02022), (-0.2538, -0.1857, 0.0286), (-0.2374, -0.1737, 0.02022), (-0.2307, -0.1688, 9.313e-09), (-0.2374, -0.1737, -0.02022), (-0.2538, -0.1857, -0.0286), (-0.2701, -0.1976, -0.02022), (-0.2768, -0.2026, -3.725e-09), (-0.2973, -0.1538, 0.02022), (-0.2793, -0.1445, 0.0286), (-0.2614, -0.1352, 0.02022), (-0.2539, -0.1313, 1.024e-08), (-0.2614, -0.1352, -0.02022), (-0.2793, -0.1445, -0.0286), (-0.2973, -0.1538, -0.02022), (-0.3047, -0.1576, -3.958e-09), (-0.3176, -0.1057, 0.02022), (-0.2984, -0.09937, 0.0286), (-0.2792, -0.09299, 0.02022), (-0.2713, -0.09035, 9.779e-09), (-0.2792, -0.09299, -0.02022), (-0.2984, -0.09937, -0.0286), (-0.3176, -0.1057, -0.02022), (-0.3255, -0.1084, -3.492e-09), (-0.3303, -0.05423, 0.02022), (-0.3103, -0.05099, 0.0286), (-0.2904, -0.04775, 0.02022), (-0.2821, -0.0464, 9.197e-09), (-0.2904, -0.04775, -0.02022), (-0.3103, -0.05099, -0.0286), (-0.3303, -0.05423, -0.02022), (-0.3385, -0.05558, -3.609e-09), (-0.3347, 9.244e-10, 0.02022), (-0.3144, 2.787e-09, 0.0286), (-0.2942, 2.787e-09, 0.02022), (-0.2858, 1.952e-09, 9.568e-09), (-0.2942, -1.87e-09, -0.02022), (-0.3144, -2.801e-09, -0.0286), (-0.3347, -1.87e-09, -0.02022), (-0.343, -1.966e-09, -3.659e-09), (-0.3303, 0.05423, 0.02022), (-0.3103, 0.05099, 0.0286), (-0.2904, 0.04775, 0.02022), (-0.2821, 0.0464, 9.43e-09), (-0.2904, 0.04775, -0.02022), (-0.3103, 0.05099, -0.0286), (-0.3303, 0.05423, -0.02022), (-0.3385, 0.05558, -3.609e-09), (-0.3176, 0.1057, 0.02022), (-0.2984, 0.09937, 0.0286), (-0.2792, 0.09299, 0.02022), (-0.2713, 0.09035, 9.779e-09), (-0.2792, 0.09299, -0.02022), (-0.2984, 0.09937, -0.0286), (-0.3176, 0.1057, -0.02022), (-0.3255, 0.1084, -3.26e-09), (-0.2973, 0.1538, 0.02022), (-0.2793, 0.1445, 0.0286), (-0.2614, 0.1352, 0.02022), (-0.2539, 0.1313, 1.024e-08), (-0.2614, 0.1352, -0.02022), (-0.2793, 0.1445, -0.0286), (-0.2973, 0.1538, -0.02022), (-0.3047, 0.1576, -3.725e-09), (-0.2701, 0.1976, 0.02022), (-0.2538, 0.1857, 0.0286), (-0.2374, 0.1737, 0.02022), (-0.2307, 0.1688, 9.313e-09), (-0.2374, 0.1737, -0.02022), (-0.2538, 0.1857, -0.0286), (-0.2701, 0.1976, -0.02022), (-0.2768, 0.2026, -3.26e-09), (-0.2366, 0.2366, 0.02022), (-0.2223, 0.2223, 0.0286), (-0.208, 0.208, 0.02022), (-0.2021, 0.2021, 1.024e-08), (-0.208, 0.208, -0.02022), (-0.2223, 0.2223, -0.0286), (-0.2366, 0.2366, -0.02022), (-0.2425, 0.2425, -4.191e-09), (-0.1976, 0.2701, 0.02022), (-0.1857, 0.2538, 0.0286), (-0.1737, 0.2374, 0.02022), (-0.1688, 0.2307, 1.024e-08), (-0.1737, 0.2374, -0.02022), (-0.1857, 0.2538, -0.0286), (-0.1976, 0.2701, -0.02022), (-0.2026, 0.2768, -4.657e-09), (-0.1538, 0.2973, 0.02022), (-0.1445, 0.2793, 0.0286), (-0.1352, 0.2614, 0.02022), (-0.1313, 0.2539, 1.071e-08), (-0.1352, 0.2614, -0.02022), (-0.1445, 0.2793, -0.0286), (-0.1538, 0.2973, -0.02022), (-0.1576, 0.3047, -4.657e-09), (-0.1057, 0.3176, 0.02022), (-0.09937, 0.2984, 0.0286), (-0.09299, 0.2792, 0.02022), (-0.09035, 0.2713, 1.118e-08), (-0.09299, 0.2792, -0.02022), (-0.09937, 0.2984, -0.0286), (-0.1057, 0.3176, -0.02022), (-0.1084, 0.3255, -5.122e-09), (-0.05423, 0.3303, 0.02022), (-0.05099, 0.3103, 0.0286), (-0.04775, 0.2904, 0.02022), (-0.0464, 0.2821, 1.071e-08), (-0.04775, 0.2904, -0.02022), (-0.05099, 0.3103, -0.0286), (-0.05423, 0.3303, -0.02022), (-0.05558, 0.3385, -5.588e-09), (2.332e-09, 0.3347, 0.02022), (1.866e-09, 0.3144, 0.0286), (9.348e-10, 0.2942, 0.02022), (-1.859e-09, 0.2858, 1.118e-08), (-2.325e-09, 0.2942, -0.02022), (-1.859e-09, 0.3144, -0.0286), (3.45e-12, 0.3347, -0.02022), (1.866e-09, 0.343, -5.588e-09), (0.05423, 0.3303, 0.02022), (0.05099, 0.3103, 0.0286), (0.04775, 0.2904, 0.02022), (0.0464, 0.2821, 1.118e-08), (0.04775, 0.2904, -0.02022), (0.05099, 0.3103, -0.0286), (0.05423, 0.3303, -0.02022), (0.05558, 0.3385, -6.054e-09), (0.1057, 0.3176, 0.02022), (0.09937, 0.2984, 0.0286), (0.09299, 0.2792, 0.02022), (0.09035, 0.2713, 1.164e-08), (0.09299, 0.2792, -0.02022), (0.09937, 0.2984, -0.0286), (0.1057, 0.3176, -0.02022), (0.1084, 0.3255, -5.588e-09), (0.1538, 0.2973, 0.02022), (0.1445, 0.2793, 0.0286), (0.1352, 0.2614, 0.02022), (0.1313, 0.2539, 1.118e-08), (0.1352, 0.2614, -0.02022), (0.1445, 0.2793, -0.0286), (0.1538, 0.2973, -0.02022), (0.1576, 0.3047, -5.122e-09), (0.1976, 0.2701, 0.02022), (0.1857, 0.2538, 0.0286), (0.1737, 0.2374, 0.02022), (0.1688, 0.2307, 1.164e-08), (0.1737, 0.2374, -0.02022), (0.1857, 0.2538, -0.0286), (0.1976, 0.2701, -0.02022), (0.2026, 0.2768, -6.054e-09), (0.2366, 0.2366, 0.02022), (0.2223, 0.2223, 0.0286), (0.208, 0.208, 0.02022), (0.2021, 0.2021, 1.118e-08), (0.208, 0.208, -0.02022), (0.2223, 0.2223, -0.0286), (0.2366, 0.2366, -0.02022), (0.2425, 0.2425, -4.657e-09), (0.2701, 0.1976, 0.02022), (0.2538, 0.1857, 0.0286), (0.2374, 0.1737, 0.02022), (0.2307, 0.1688, 9.779e-09), (0.2374, 0.1737, -0.02022), (0.2538, 0.1857, -0.0286), (0.2701, 0.1976, -0.02022), (0.2768, 0.2026, -4.191e-09), (0.2973, 0.1538, 0.02022), (0.2793, 0.1445, 0.0286), (0.2614, 0.1352, 0.02022), (0.2539, 0.1313, 1.071e-08), (0.2614, 0.1352, -0.02022), (0.2793, 0.1445, -0.0286), (0.2973, 0.1538, -0.02022), (0.3047, 0.1576, -4.657e-09), (0.3176, 0.1057, 0.02022), (0.2984, 0.09937, 0.0286), (0.2792, 0.09299, 0.02022), (0.2713, 0.09035, 1.094e-08), (0.2792, 0.09299, -0.02022), (0.2984, 0.09937, -0.0286), (0.3176, 0.1057, -0.02022), (0.3255, 0.1084, -4.657e-09), (0.3303, 0.05423, 0.02022), (0.3103, 0.05099, 0.0286), (0.2904, 0.04775, 0.02022), (0.2821, 0.0464, 1.036e-08), (0.2904, 0.04775, -0.02022), (0.3103, 0.05099, -0.0286), (0.3303, 0.05423, -0.02022), (0.3385, 0.05558, -4.54e-09), (0.3347, -1.553e-09, 0.02022), (0.3144, -6.899e-12, 0.0286), (0.2942, 1.539e-09, 0.02022), (0.2858, 2.404e-09, 1.039e-08), (0.2942, 6.078e-10, -0.02022), (0.3144, -6.898e-12, -0.0286), (0.3347, -6.216e-10, -0.02022), (0.343, -2.418e-09, -4.476e-09), (0.3303, -0.05423, 0.02022), (0.3103, -0.05099, 0.0286), (0.2904, -0.04775, 0.02022), (0.2821, -0.0464, 1.013e-08), (0.2904, -0.04775, -0.02022), (0.3103, -0.05099, -0.0286), (0.3303, -0.05423, -0.02022), (0.3385, -0.05558, -4.424e-09), (0.3176, -0.1057, 0.02022), (0.2984, -0.09937, 0.0286), (0.2792, -0.09299, 0.02022), (0.2713, -0.09035, 1.048e-08), (0.2792, -0.09299, -0.02022), (0.2984, -0.09937, -0.0286), (0.3176, -0.1057, -0.02022), (0.3255, -0.1084, -4.424e-09), (0.2973, -0.1538, 0.02022), (0.2793, -0.1445, 0.0286), (0.2614, -0.1352, 0.02022), (0.2539, -0.1313, 1.071e-08), (0.2614, -0.1352, -0.02022), (0.2793, -0.1445, -0.0286), (0.2973, -0.1538, -0.02022), (0.3047, -0.1576, -4.657e-09), (0.2701, -0.1976, 0.02022), (0.2538, -0.1857, 0.0286), (0.2374, -0.1737, 0.02022), (0.2307, -0.1688, 9.779e-09), (0.2374, -0.1737, -0.02022), (0.2538, -0.1857, -0.0286), (0.2701, -0.1976, -0.02022), (0.2768, -0.2026, -4.191e-09), (0.2366, -0.2366, 0.02022), (0.2223, -0.2223, 0.0286), (0.208, -0.208, 0.02022), (0.2021, -0.2021, 1.118e-08), (0.208, -0.208, -0.02022), (0.2223, -0.2223, -0.0286), (0.2366, -0.2366, -0.02022), (0.2425, -0.2425, -5.588e-09), (0.1976, -0.2701, 0.02022), (0.1857, -0.2538, 0.0286), (0.1737, -0.2374, 0.02022), (0.1688, -0.2307, 1.118e-08), (0.1737, -0.2374, -0.02022), (0.1857, -0.2538, -0.0286), (0.1976, -0.2701, -0.02022), (0.2026, -0.2768, -5.588e-09), (0.1538, -0.2973, 0.02022), (0.1445, -0.2793, 0.0286), (0.1352, -0.2614, 0.02022), (0.1313, -0.2539, 1.118e-08), (0.1352, -0.2614, -0.02022), (0.1445, -0.2793, -0.0286), (0.1538, -0.2973, -0.02022), (0.1576, -0.3047, -5.588e-09), (0.1057, -0.3176, 0.02022), (0.09937, -0.2984, 0.0286), (0.09299, -0.2792, 0.02022), (0.09035, -0.2713, 1.164e-08), (0.09299, -0.2792, -0.02022), (0.09937, -0.2984, -0.0286), (0.1057, -0.3176, -0.02022), (0.1084, -0.3255, -5.588e-09), (0.05423, -0.3303, 0.02022), (0.05099, -0.3103, 0.0286), (0.04775, -0.2904, 0.02022), (0.0464, -0.2821, 1.024e-08), (0.04775, -0.2904, -0.02022), (0.05099, -0.3103, -0.0286), (0.05423, -0.3303, -0.02022), (0.05558, -0.3385, -4.657e-09)], [], [(0, 8, 15, 7), (1, 9, 8, 0), (2, 10, 9, 1), (3, 11, 10, 2), (4, 12, 11, 3), (5, 13, 12, 4), (6, 14, 13, 5), (7, 15, 14, 6), (8, 16, 23, 15), (9, 17, 16, 8), (10, 18, 17, 9), (11, 19, 18, 10), (12, 20, 19, 11), (13, 21, 20, 12), (14, 22, 21, 13), (15, 23, 22, 14), (16, 24, 31, 23), (17, 25, 24, 16), (18, 26, 25, 17), (19, 27, 26, 18), (20, 28, 27, 19), (21, 29, 28, 20), (22, 30, 29, 21), (23, 31, 30, 22), (24, 32, 39, 31), (25, 33, 32, 24), (26, 34, 33, 25), (27, 35, 34, 26), (28, 36, 35, 27), (29, 37, 36, 28), (30, 38, 37, 29), (31, 39, 38, 30), (32, 40, 47, 39), (33, 41, 40, 32), (34, 42, 41, 33), (35, 43, 42, 34), (36, 44, 43, 35), (37, 45, 44, 36), (38, 46, 45, 37), (39, 47, 46, 38), (40, 48, 55, 47), (41, 49, 48, 40), (42, 50, 49, 41), (43, 51, 50, 42), (44, 52, 51, 43), (45, 53, 52, 44), (46, 54, 53, 45), (47, 55, 54, 46), (48, 56, 63, 55), (49, 57, 56, 48), (50, 58, 57, 49), (51, 59, 58, 50), (52, 60, 59, 51), (53, 61, 60, 52), (54, 62, 61, 53), (55, 63, 62, 54), (56, 64, 71, 63), (57, 65, 64, 56), (58, 66, 65, 57), (59, 67, 66, 58), (60, 68, 67, 59), (61, 69, 68, 60), (62, 70, 69, 61), (63, 71, 70, 62), (64, 72, 79, 71), (65, 73, 72, 64), (66, 74, 73, 65), (67, 75, 74, 66), (68, 76, 75, 67), (69, 77, 76, 68), (70, 78, 77, 69), (71, 79, 78, 70), (72, 80, 87, 79), (73, 81, 80, 72), (74, 82, 81, 73), (75, 83, 82, 74), (76, 84, 83, 75), (77, 85, 84, 76), (78, 86, 85, 77), (79, 87, 86, 78), (80, 88, 95, 87), (81, 89, 88, 80), (82, 90, 89, 81), (83, 91, 90, 82), (84, 92, 91, 83), (85, 93, 92, 84), (86, 94, 93, 85), (87, 95, 94, 86), (88, 96, 103, 95), (89, 97, 96, 88), (90, 98, 97, 89), (91, 99, 98, 90), (92, 100, 99, 91), (93, 101, 100, 92), (94, 102, 101, 93), (95, 103, 102, 94), (96, 104, 111, 103), (97, 105, 104, 96), (98, 106, 105, 97), (99, 107, 106, 98), (100, 108, 107, 99), (101, 109, 108, 100), (102, 110, 109, 101), (103, 111, 110, 102), (104, 112, 119, 111), (105, 113, 112, 104), (106, 114, 113, 105), (107, 115, 114, 106), (108, 116, 115, 107), (109, 117, 116, 108), (110, 118, 117, 109), (111, 119, 118, 110), (112, 120, 127, 119), (113, 121, 120, 112), (114, 122, 121, 113), (115, 123, 122, 114), (116, 124, 123, 115), (117, 125, 124, 116), (118, 126, 125, 117), (119, 127, 126, 118), (120, 128, 135, 127), (121, 129, 128, 120), (122, 130, 129, 121), (123, 131, 130, 122), (124, 132, 131, 123), (125, 133, 132, 124), (126, 134, 133, 125), (127, 135, 134, 126), (128, 136, 143, 135), (129, 137, 136, 128), (130, 138, 137, 129), (131, 139, 138, 130), (132, 140, 139, 131), (133, 141, 140, 132), (134, 142, 141, 133), (135, 143, 142, 134), (136, 144, 151, 143), (137, 145, 144, 136), (138, 146, 145, 137), (139, 147, 146, 138), (140, 148, 147, 139), (141, 149, 148, 140), (142, 150, 149, 141), (143, 151, 150, 142), (144, 152, 159, 151), (145, 153, 152, 144), (146, 154, 153, 145), (147, 155, 154, 146), (148, 156, 155, 147), (149, 157, 156, 148), (150, 158, 157, 149), (151, 159, 158, 150), (152, 160, 167, 159), (153, 161, 160, 152), (154, 162, 161, 153), (155, 163, 162, 154), (156, 164, 163, 155), (157, 165, 164, 156), (158, 166, 165, 157), (159, 167, 166, 158), (160, 168, 175, 167), (161, 169, 168, 160), (162, 170, 169, 161), (163, 171, 170, 162), (164, 172, 171, 163), (165, 173, 172, 164), (166, 174, 173, 165), (167, 175, 174, 166), (168, 176, 183, 175), (169, 177, 176, 168), (170, 178, 177, 169), (171, 179, 178, 170), (172, 180, 179, 171), (173, 181, 180, 172), (174, 182, 181, 173), (175, 183, 182, 174), (176, 184, 191, 183), (177, 185, 184, 176), (178, 186, 185, 177), (179, 187, 186, 178), (180, 188, 187, 179), (181, 189, 188, 180), (182, 190, 189, 181), (183, 191, 190, 182), (184, 192, 199, 191), (185, 193, 192, 184), (186, 194, 193, 185), (187, 195, 194, 186), (188, 196, 195, 187), (189, 197, 196, 188), (190, 198, 197, 189), (191, 199, 198, 190), (192, 200, 207, 199), (193, 201, 200, 192), (194, 202, 201, 193), (195, 203, 202, 194), (196, 204, 203, 195), (197, 205, 204, 196), (198, 206, 205, 197), (199, 207, 206, 198), (200, 208, 215, 207), (201, 209, 208, 200), (202, 210, 209, 201), (203, 211, 210, 202), (204, 212, 211, 203), (205, 213, 212, 204), (206, 214, 213, 205), (207, 215, 214, 206), (208, 216, 223, 215), (209, 217, 216, 208), (210, 218, 217, 209), (211, 219, 218, 210), (212, 220, 219, 211), (213, 221, 220, 212), (214, 222, 221, 213), (215, 223, 222, 214), (216, 224, 231, 223), (217, 225, 224, 216), (218, 226, 225, 217), (219, 227, 226, 218), (220, 228, 227, 219), (221, 229, 228, 220), (222, 230, 229, 221), (223, 231, 230, 222), (224, 232, 239, 231), (225, 233, 232, 224), (226, 234, 233, 225), (227, 235, 234, 226), (228, 236, 235, 227), (229, 237, 236, 228), (230, 238, 237, 229), (231, 239, 238, 230), (232, 240, 247, 239), (233, 241, 240, 232), (234, 242, 241, 233), (235, 243, 242, 234), (236, 244, 243, 235), (237, 245, 244, 236), (238, 246, 245, 237), (239, 247, 246, 238), (240, 248, 255, 247), (241, 249, 248, 240), (242, 250, 249, 241), (243, 251, 250, 242), (244, 252, 251, 243), (245, 253, 252, 244), (246, 254, 253, 245), (247, 255, 254, 246), (248, 256, 263, 255), (249, 257, 256, 248), (250, 258, 257, 249), (251, 259, 258, 250), (252, 260, 259, 251), (253, 261, 260, 252), (254, 262, 261, 253), (255, 263, 262, 254), (256, 264, 271, 263), (257, 265, 264, 256), (258, 266, 265, 257), (259, 267, 266, 258), (260, 268, 267, 259), (261, 269, 268, 260), (262, 270, 269, 261), (263, 271, 270, 262), (264, 272, 279, 271), (265, 273, 272, 264), (266, 274, 273, 265), (267, 275, 274, 266), (268, 276, 275, 267), (269, 277, 276, 268), (270, 278, 277, 269), (271, 279, 278, 270), (272, 280, 287, 279), (273, 281, 280, 272), (274, 282, 281, 273), (275, 283, 282, 274), (276, 284, 283, 275), (277, 285, 284, 276), (278, 286, 285, 277), (279, 287, 286, 278), (280, 288, 295, 287), (281, 289, 288, 280), (282, 290, 289, 281), (283, 291, 290, 282), (284, 292, 291, 283), (285, 293, 292, 284), (286, 294, 293, 285), (287, 295, 294, 286), (288, 296, 303, 295), (289, 297, 296, 288), (290, 298, 297, 289), (291, 299, 298, 290), (292, 300, 299, 291), (293, 301, 300, 292), (294, 302, 301, 293), (295, 303, 302, 294), (296, 304, 311, 303), (297, 305, 304, 296), (298, 306, 305, 297), (299, 307, 306, 298), (300, 308, 307, 299), (301, 309, 308, 300), (302, 310, 309, 301), (303, 311, 310, 302), (304, 312, 319, 311), (305, 313, 312, 304), (306, 314, 313, 305), (307, 315, 314, 306), (308, 316, 315, 307), (309, 317, 316, 308), (310, 318, 317, 309), (311, 319, 318, 310), (312, 0, 7, 319), (313, 1, 0, 312), (314, 2, 1, 313), (315, 3, 2, 314), (316, 4, 3, 315), (317, 5, 4, 316), (318, 6, 5, 317), (319, 7, 6, 318)])
me_cubeziercircle_001.polygons.foreach_set('use_smooth', [True] * 320)
me_cubeziercircle_001.use_remesh_preserve_volume = False
me_cubeziercircle_001.use_remesh_preserve_attributes = False
me_cubeziercircle_001.use_mirror_vertex_groups = False
me_cubeziercircle_001.auto_texspace = False
me_cubeziercircle_001.update()
me_cubeziercircle_002 = bpy.data.meshes.new('CUBezierCircle.002')
me_cubeziercircle_002.from_pydata([(4.618e-06, -0.3, 0.01922), (-2.587e-07, -0.2891, 0.01445), (-0.0493, -0.296, 0.01921), (-0.04756, -0.2854, 0.01445), (-0.09607, -0.2847, 0.0192), (-0.09262, -0.2744, 0.01445), (-0.1397, -0.2665, 0.01919), (-0.1346, -0.2569, 0.01445), (-0.1795, -0.2421, 0.01918), (-0.173, -0.2333, 0.01446), (-0.215, -0.2121, 0.01917), (-0.2072, -0.2044, 0.01446), (-0.2453, -0.1771, 0.01917), (-0.2365, -0.1707, 0.01446), (-0.2701, -0.1378, 0.01916), (-0.2603, -0.1329, 0.01446), (-0.2885, -0.0948, 0.01916), (-0.2781, -0.09139, 0.01446), (-0.3, -0.04865, 0.01915), (-0.2892, -0.04692, 0.01446), (-0.304, 1.398e-09, 0.01915), (-0.293, 1.789e-09, 0.01446), (-0.3, 0.04865, 0.01915), (-0.2892, 0.04692, 0.01446), (-0.2885, 0.0948, 0.01916), (-0.2781, 0.09139, 0.01446), (-0.2701, 0.1378, 0.01916), (-0.2603, 0.1329, 0.01446), (-0.2453, 0.1771, 0.01917), (-0.2365, 0.1707, 0.01446), (-0.215, 0.2121, 0.01917), (-0.2072, 0.2044, 0.01446), (-0.1795, 0.2421, 0.01918), (-0.173, 0.2333, 0.01446), (-0.1397, 0.2665, 0.01919), (-0.1346, 0.2569, 0.01445), (-0.09607, 0.2847, 0.0192), (-0.09262, 0.2744, 0.01445), (-0.0493, 0.2961, 0.01921), (-0.04756, 0.2854, 0.01445), (4.62e-06, 0.3, 0.01922), (-2.573e-07, 0.2891, 0.01445), (0.04931, 0.2961, 0.01923), (0.04756, 0.2854, 0.01445), (0.09608, 0.2847, 0.01924), (0.09262, 0.2744, 0.01445), (0.1397, 0.2665, 0.01925), (0.1346, 0.2569, 0.01445), (0.1795, 0.2421, 0.01926), (0.173, 0.2333, 0.01445), (0.215, 0.2121, 0.01927), (0.2072, 0.2044, 0.01445), (0.2454, 0.1771, 0.01928), (0.2365, 0.1707, 0.01445), (0.2701, 0.1378, 0.01928), (0.2603, 0.1329, 0.01445), (0.2885, 0.0948, 0.01929), (0.2781, 0.09139, 0.01445), (0.3, 0.04865, 0.01929), (0.2892, 0.04692, 0.01445), (0.304, -1.246e-09, 0.01929), (0.293, 5.61e-10, 0.01445), (0.3, -0.04865, 0.01929), (0.2892, -0.04692, 0.01445), (0.2885, -0.0948, 0.01929), (0.2781, -0.09139, 0.01445), (0.2701, -0.1378, 0.01928), (0.2603, -0.1329, 0.01445), (0.2454, -0.1771, 0.01928), (0.2365, -0.1707, 0.01445), (0.215, -0.2121, 0.01927), (0.2072, -0.2044, 0.01445), (0.1795, -0.2421, 0.01926), (0.173, -0.2333, 0.01445), (0.1397, -0.2665, 0.01925), (0.1346, -0.2569, 0.01445), (0.09608, -0.2847, 0.01924), (0.09262, -0.2744, 0.01445), (0.04931, -0.296, 0.01923), (0.04756, -0.2854, 0.01445), (-4.618e-06, -0.3, -0.0192), (2.579e-07, -0.2891, -0.01443), (4.962e-11, -0.2821, 9.255e-06), (-0.04931, -0.296, -0.01921), (-0.04756, -0.2854, -0.01443), (-0.04642, -0.2784, 9.926e-06), (-0.09608, -0.2847, -0.01923), (-0.09262, -0.2744, -0.01443), (-0.09038, -0.2677, 1.056e-05), (-0.1397, -0.2665, -0.01924), (-0.1346, -0.2569, -0.01443), (-0.1314, -0.2506, 1.115e-05), (-0.1795, -0.2421, -0.01924), (-0.173, -0.2333, -0.01443), (-0.1688, -0.2277, 1.17e-05), (-0.215, -0.2121, -0.01925), (-0.2072, -0.2044, -0.01443), (-0.2022, -0.1995, 1.218e-05), (-0.2454, -0.1771, -0.01926), (-0.2365, -0.1707, -0.01443), (-0.2307, -0.1666, 1.259e-05), (-0.2701, -0.1378, -0.01926), (-0.2603, -0.1329, -0.01443), (-0.254, -0.1296, 1.293e-05), (-0.2885, -0.0948, -0.01927), (-0.2781, -0.09139, -0.01443), (-0.2713, -0.08917, 1.318e-05), (-0.3, -0.04865, -0.01927), (-0.2892, -0.04692, -0.01443), (-0.2822, -0.0458, 1.333e-05), (-0.304, 1.197e-09, -0.01927), (-0.293, 2.267e-09, -0.01443), (-0.2859, 3.242e-09, 1.338e-05), (-0.3, 0.04865, -0.01927), (-0.2892, 0.04692, -0.01443), (-0.2822, 0.0458, 1.333e-05), (-0.2885, 0.0948, -0.01927), (-0.2781, 0.09139, -0.01443), (-0.2713, 0.08917, 1.317e-05), (-0.2701, 0.1378, -0.01926), (-0.2603, 0.1329, -0.01443), (-0.254, 0.1296, 1.292e-05), (-0.2454, 0.1771, -0.01926), (-0.2365, 0.1707, -0.01443), (-0.2307, 0.1666, 1.258e-05), (-0.215, 0.2121, -0.01925), (-0.2072, 0.2044, -0.01443), (-0.2022, 0.1995, 1.217e-05), (-0.1795, 0.2421, -0.01924), (-0.173, 0.2333, -0.01443), (-0.1688, 0.2277, 1.169e-05), (-0.1397, 0.2665, -0.01924), (-0.1346, 0.2569, -0.01443), (-0.1314, 0.2506, 1.115e-05), (-0.09608, 0.2847, -0.01923), (-0.09262, 0.2744, -0.01443), (-0.09038, 0.2677, 1.055e-05), (-0.04931, 0.2961, -0.01921), (-0.04756, 0.2854, -0.01443), (-0.04642, 0.2784, 9.917e-06), (-4.616e-06, 0.3, -0.0192), (2.593e-07, 0.2891, -0.01443), (-1.815e-09, 0.2821, 9.246e-06), (0.0493, 0.2961, -0.01919), (0.04756, 0.2854, -0.01444), (0.04642, 0.2784, 8.575e-06), (0.09607, 0.2847, -0.01918), (0.09262, 0.2744, -0.01444), (0.09038, 0.2677, 7.94e-06), (0.1397, 0.2665, -0.01917), (0.1346, 0.2569, -0.01444), (0.1314, 0.2506, 7.348e-06), (0.1795, 0.2421, -0.01916), (0.173, 0.2333, -0.01444), (0.1688, 0.2277, 6.806e-06), (0.215, 0.2121, -0.01915), (0.2072, 0.2044, -0.01444), (0.2022, 0.1995, 6.325e-06), (0.2453, 0.1771, -0.01915), (0.2365, 0.1707, -0.01444), (0.2307, 0.1666, 5.912e-06), (0.2701, 0.1378, -0.01914), (0.2603, 0.1329, -0.01444), (0.254, 0.1296, 5.576e-06), (0.2885, 0.0948, -0.01914), (0.2781, 0.09139, -0.01444), (0.2713, 0.08917, 5.326e-06), (0.3, 0.04865, -0.01914), (0.2892, 0.04692, -0.01444), (0.2822, 0.0458, 5.171e-06), (0.304, -1.446e-09, -0.01913), (0.293, 1.04e-09, -0.01444), (0.2859, 3.686e-09, 5.117e-06), (0.3, -0.04865, -0.01914), (0.2892, -0.04692, -0.01444), (0.2822, -0.0458, 5.172e-06), (0.2885, -0.0948, -0.01914), (0.2781, -0.09139, -0.01444), (0.2713, -0.08917, 5.329e-06), (0.2701, -0.1378, -0.01914), (0.2603, -0.1329, -0.01444), (0.254, -0.1296, 5.58e-06), (0.2453, -0.1771, -0.01915), (0.2365, -0.1707, -0.01444), (0.2307, -0.1666, 5.917e-06), (0.215, -0.2121, -0.01915), (0.2072, -0.2044, -0.01444), (0.2022, -0.1995, 6.331e-06), (0.1795, -0.2421, -0.01916), (0.173, -0.2333, -0.01444), (0.1688, -0.2277, 6.814e-06), (0.1397, -0.2665, -0.01917), (0.1346, -0.2569, -0.01444), (0.1314, -0.2506, 7.355e-06), (0.09607, -0.2847, -0.01918), (0.09262, -0.2744, -0.01444), (0.09038, -0.2677, 7.948e-06), (0.0493, -0.296, -0.01919), (0.04756, -0.2854, -0.01444), (0.04642, -0.2784, 8.584e-06), (0.1366, -0.2606, -0.01548), (0.1755, -0.2367, -0.01548), (0.04824, -0.2895, -0.01548), (0.09396, -0.2784, -0.01548), (0.2102, -0.2074, -0.01548), (0.2399, -0.1732, -0.01547), (0.2641, -0.1348, -0.01547), (0.2821, -0.09271, -0.01547), (0.04824, 0.2895, -0.01548), (-8.415e-07, 0.2933, -0.01548), (0.09396, 0.2784, -0.01548), (0.1366, 0.2606, -0.01548), (-0.09396, 0.2784, -0.01549), (-0.04824, 0.2895, -0.01549), (-0.1366, 0.2606, -0.01549), (-0.1756, 0.2367, -0.01549), (0.2641, 0.1348, -0.01547), (0.2399, 0.1732, -0.01547), (0.2102, 0.2074, -0.01548), (0.2934, 0.0476, -0.01547), (0.1755, 0.2367, -0.01548), (0.2821, 0.09271, -0.01547), (0.2934, -0.0476, -0.01547), (0.2973, 4.735e-10, -0.01547), (-0.2973, 2.029e-09, -0.0155), (-0.2934, 0.0476, -0.0155), (-0.2934, -0.0476, -0.0155), (-0.2821, -0.09271, -0.0155), (-0.2641, 0.1348, -0.01549), (-0.2821, 0.09271, -0.0155), (-0.2399, 0.1732, -0.01549), (-0.2102, 0.2074, -0.01549), (-0.2102, -0.2074, -0.01549), (-0.1756, -0.2367, -0.01549), (-0.2399, -0.1732, -0.01549), (-0.2641, -0.1348, -0.01549), (-0.09396, -0.2784, -0.01549), (-0.1366, -0.2606, -0.01549), (-0.04824, -0.2895, -0.01549), (-8.43e-07, -0.2933, -0.01548), (-0.2588, 0.1321, -0.01102), (-0.2765, 0.09087, -0.01102), (-0.2351, 0.1698, -0.01102), (-0.206, 0.2033, -0.01102), (0.1339, -0.2554, -0.01103), (0.172, -0.232, -0.01103), (0.04729, -0.2837, -0.01103), (0.09209, -0.2728, -0.01103), (0.04729, 0.2837, -0.01103), (1.977e-07, 0.2875, -0.01103), (0.1339, 0.2554, -0.01103), (0.09209, 0.2728, -0.01103), (0.206, -0.2033, -0.01103), (0.2351, -0.1698, -0.01103), (0.2588, -0.1321, -0.01103), (0.2765, -0.09087, -0.01103), (-0.206, -0.2033, -0.01102), (-0.172, -0.232, -0.01102), (-0.2351, -0.1698, -0.01102), (-0.2588, -0.1321, -0.01102), (-0.04729, 0.2837, -0.01102), (-0.09209, 0.2728, -0.01102), (-0.1339, 0.2554, -0.01102), (-0.172, 0.232, -0.01102), (0.2588, 0.1321, -0.01103), (0.2351, 0.1698, -0.01103), (0.206, 0.2033, -0.01103), (0.172, 0.232, -0.01103), (-0.2914, 2.497e-09, -0.01102), (-0.2875, 0.04666, -0.01102), (-0.2875, -0.04666, -0.01102), (-0.2765, -0.09087, -0.01102), (-0.09209, -0.2728, -0.01102), (-0.1339, -0.2554, -0.01102), (-0.04729, -0.2837, -0.01102), (1.97e-07, -0.2875, -0.01103), (0.2875, 0.04666, -0.01103), (0.2765, 0.09087, -0.01103), (0.2875, -0.04666, -0.01103), (0.2914, 1.664e-09, -0.01103), (-0.2595, 0.1324, 0.01247), (-0.2772, 0.09108, 0.01247), (-0.2357, 0.1702, 0.01247), (-0.2065, 0.2038, 0.01247), (0.1342, -0.256, 0.01246), (0.1725, -0.2326, 0.01246), (0.0474, -0.2844, 0.01247), (0.09231, -0.2735, 0.01247), (0.0474, 0.2844, 0.01247), (-2.222e-07, 0.2882, 0.01247), (0.1342, 0.256, 0.01246), (0.09231, 0.2735, 0.01247), (0.2065, -0.2038, 0.01246), (0.2357, -0.1702, 0.01246), (0.2595, -0.1324, 0.01246), (0.2772, -0.09108, 0.01246), (-0.2065, -0.2038, 0.01247), (-0.1725, -0.2326, 0.01247), (-0.2357, -0.1702, 0.01247), (-0.2595, -0.1324, 0.01247), (-0.0474, 0.2844, 0.01247), (-0.09231, 0.2735, 0.01247), (-0.1342, 0.256, 0.01247), (-0.1725, 0.2326, 0.01247), (0.2595, 0.1324, 0.01246), (0.2357, 0.1702, 0.01246), (0.2065, 0.2038, 0.01246), (0.1725, 0.2326, 0.01246), (-0.2921, 1.989e-09, 0.01247), (-0.2882, 0.04677, 0.01247), (-0.2882, -0.04677, 0.01247), (-0.2772, -0.09108, 0.01247), (-0.09231, -0.2735, 0.01247), (-0.1342, -0.256, 0.01247), (-0.0474, -0.2844, 0.01247), (-2.231e-07, -0.2882, 0.01247), (0.2882, 0.04677, 0.01246), (0.2772, 0.09108, 0.01246), (0.2882, -0.04677, 0.01246), (0.2921, 9.907e-10, 0.01246), (0.1363, -0.2601, 0.01537), (0.1752, -0.2363, 0.01537), (0.04815, -0.2889, 0.01536), (0.09378, -0.2779, 0.01537), (0.2098, -0.207, 0.01537), (0.2395, -0.1729, 0.01537), (0.2636, -0.1345, 0.01537), (0.2816, -0.09254, 0.01537), (0.04815, 0.2889, 0.01536), (6.975e-07, 0.2928, 0.01536), (0.09378, 0.2779, 0.01537), (0.1363, 0.2601, 0.01537), (-0.09378, 0.2779, 0.01536), (-0.04815, 0.2889, 0.01536), (-0.1363, 0.2601, 0.01536), (-0.1752, 0.2363, 0.01536), (0.2636, 0.1345, 0.01537), (0.2395, 0.1729, 0.01537), (0.2098, 0.207, 0.01537), (0.2928, 0.04751, 0.01537), (0.1752, 0.2363, 0.01537), (0.2816, 0.09254, 0.01537), (0.2928, -0.04751, 0.01537), (0.2967, 1.679e-10, 0.01537), (-0.2967, 1.68e-09, 0.01535), (-0.2928, 0.04751, 0.01535), (-0.2928, -0.04751, 0.01535), (-0.2816, -0.09254, 0.01535), (-0.2636, 0.1345, 0.01535), (-0.2816, 0.09254, 0.01535), (-0.2395, 0.1729, 0.01535), (-0.2098, 0.207, 0.01536), (-0.2098, -0.207, 0.01536), (-0.1752, -0.2363, 0.01536), (-0.2395, -0.1729, 0.01535), (-0.2636, -0.1345, 0.01535), (-0.09378, -0.2779, 0.01536), (-0.1363, -0.2601, 0.01536), (-0.04815, -0.2889, 0.01536), (6.96e-07, -0.2928, 0.01536), (1.771e-06, -0.2969, 0.01639), (-0.04881, -0.293, 0.01638), (-0.1382, -0.2637, 0.01638), (-0.09509, -0.2817, 0.01638), (-0.2673, -0.1364, 0.01636), (-0.2428, -0.1753, 0.01637), (-0.1777, -0.2396, 0.01637), (-0.2127, -0.2099, 0.01637), (-0.2127, 0.2099, 0.01637), (-0.2428, 0.1753, 0.01637), (-0.2855, 0.09383, 0.01636), (-0.2673, 0.1364, 0.01636), (-0.2855, -0.09383, 0.01636), (-0.2969, -0.04817, 0.01636), (-0.2969, 0.04817, 0.01636), (-0.3009, 1.557e-09, 0.01636), (0.3009, -2.747e-10, 0.01641), (0.2969, -0.04817, 0.01641), (0.2855, 0.09383, 0.01641), (0.1777, 0.2396, 0.0164), (0.2969, 0.04817, 0.01641), (0.2127, 0.2099, 0.01641), (0.2428, 0.1753, 0.01641), (0.2673, 0.1364, 0.01641), (-0.1777, 0.2396, 0.01637), (-0.1382, 0.2637, 0.01638), (-0.04881, 0.293, 0.01638), (-0.09509, 0.2817, 0.01638), (0.1383, 0.2637, 0.0164), (0.0951, 0.2817, 0.0164), (1.773e-06, 0.2969, 0.01639), (0.04882, 0.293, 0.01639), (0.2855, -0.09383, 0.01641), (0.2673, -0.1364, 0.01641), (0.2428, -0.1753, 0.01641), (0.2127, -0.2099, 0.01641), (0.0951, -0.2817, 0.0164), (0.04882, -0.293, 0.01639), (0.1777, -0.2396, 0.0164), (0.1383, -0.2637, 0.0164), (0.1385, -0.2642, -0.01648), (0.178, -0.24, -0.01647), (0.04889, -0.2935, -0.01648), (0.09524, -0.2822, -0.01648), (0.2131, -0.2103, -0.01647), (0.2432, -0.1756, -0.01647), (0.2677, -0.1366, -0.01646), (0.286, -0.09398, -0.01646), (0.04889, 0.2935, -0.01648), (-1.895e-06, 0.2974, -0.01649), (0.09524, 0.2822, -0.01648), (0.1385, 0.2642, -0.01648), (-0.09525, 0.2822, -0.0165), (-0.04889, 0.2935, -0.01649), (-0.1385, 0.2642, -0.0165), (-0.178, 0.24, -0.0165), (0.2677, 0.1366, -0.01646), (0.2432, 0.1756, -0.01647), (0.2131, 0.2103, -0.01647), (0.2974, 0.04824, -0.01646), (0.178, 0.24, -0.01647), (0.286, 0.09398, -0.01646), (0.2974, -0.04824, -0.01646), (0.3014, -6.844e-11, -0.01646), (-0.3014, 1.801e-09, -0.01652), (-0.2974, 0.04824, -0.01652), (-0.2974, -0.04824, -0.01652), (-0.286, -0.09398, -0.01651), (-0.2677, 0.1366, -0.01651), (-0.286, 0.09398, -0.01651), (-0.2432, 0.1756, -0.01651), (-0.2131, 0.2103, -0.01651), (-0.2131, -0.2103, -0.01651), (-0.178, -0.24, -0.0165), (-0.2432, -0.1756, -0.01651), (-0.2677, -0.1366, -0.01651), (-0.09525, -0.2822, -0.0165), (-0.1385, -0.2642, -0.0165), (-0.04889, -0.2935, -0.01649), (-1.897e-06, -0.2974, -0.01649), (4.618e-06, -0.3, 0.02058), (-0.0493, -0.296, 0.02057), (-0.09607, -0.2847, 0.02056), (-0.1397, -0.2665, 0.02055), (-0.1795, -0.2421, 0.02054), (-0.215, -0.2121, 0.02053), (-0.2453, -0.1771, 0.02052), (-0.2701, -0.1378, 0.02052), (-0.2885, -0.0948, 0.02051), (-0.3, -0.04865, 0.02051), (-0.304, 1.619e-09, 0.02051), (-0.3, 0.04865, 0.02051), (-0.2885, 0.0948, 0.02051), (-0.2701, 0.1378, 0.02052), (-0.2453, 0.1771, 0.02052), (-0.215, 0.2121, 0.02053), (-0.1795, 0.2421, 0.02054), (-0.1397, 0.2665, 0.02055), (-0.09607, 0.2847, 0.02056), (-0.0493, 0.2961, 0.02057), (4.62e-06, 0.3, 0.02058), (0.04931, 0.2961, 0.0206), (0.09608, 0.2847, 0.02061), (0.1397, 0.2665, 0.02062), (0.1795, 0.2421, 0.02063), (0.215, 0.2121, 0.02064), (0.2454, 0.1771, 0.02064), (0.2701, 0.1378, 0.02065), (0.2885, 0.0948, 0.02065), (0.3, 0.04865, 0.02066), (0.304, -1.023e-09, 0.02066), (0.3, -0.04865, 0.02066), (0.2885, -0.0948, 0.02065), (0.2701, -0.1378, 0.02065), (0.2454, -0.1771, 0.02064), (0.215, -0.2121, 0.02064), (0.1795, -0.2421, 0.02063), (0.1397, -0.2665, 0.02062), (0.09608, -0.2847, 0.02061), (0.04931, -0.296, 0.0206), (-4.618e-06, -0.3, -0.02057), (-0.04931, -0.296, -0.02058), (-0.09608, -0.2847, -0.02059), (-0.1397, -0.2665, -0.0206), (-0.1795, -0.2421, -0.02061), (-0.215, -0.2121, -0.02062), (-0.2454, -0.1771, -0.02062), (-0.2701, -0.1378, -0.02063), (-0.2885, -0.0948, -0.02064), (-0.3, -0.04865, -0.02064), (-0.304, 9.741e-10, -0.02064), (-0.3, 0.04865, -0.02064), (-0.2885, 0.0948, -0.02064), (-0.2701, 0.1378, -0.02063), (-0.2454, 0.1771, -0.02062), (-0.215, 0.2121, -0.02062), (-0.1795, 0.2421, -0.02061), (-0.1397, 0.2665, -0.0206), (-0.09608, 0.2847, -0.02059), (-0.04931, 0.2961, -0.02058), (-4.616e-06, 0.3, -0.02057), (0.0493, 0.2961, -0.02055), (0.09607, 0.2847, -0.02054), (0.1397, 0.2665, -0.02053), (0.1795, 0.2421, -0.02052), (0.215, 0.2121, -0.02051), (0.2453, 0.1771, -0.02051), (0.2701, 0.1378, -0.0205), (0.2885, 0.0948, -0.0205), (0.3, 0.04865, -0.02049), (0.304, -1.667e-09, -0.02049), (0.3, -0.04865, -0.02049), (0.2885, -0.0948, -0.0205), (0.2701, -0.1378, -0.0205), (0.2453, -0.1771, -0.02051), (0.215, -0.2121, -0.02051), (0.1795, -0.2421, -0.02052), (0.1397, -0.2665, -0.02053), (0.09607, -0.2847, -0.02054), (0.0493, -0.296, -0.02055), (4.803e-06, -0.312, 0.02058), (-0.05127, -0.3079, 0.02057), (-0.09992, -0.2961, 0.02056), (-0.1453, -0.2772, 0.02055), (-0.1867, -0.2518, 0.02054), (-0.2236, -0.2206, 0.02053), (-0.2552, -0.1842, 0.02052), (-0.2809, -0.1434, 0.02052), (-0.3001, -0.0986, 0.02051), (-0.3121, -0.0506, 0.02051), (-0.3162, 1.001e-09, 0.02051), (-0.3121, 0.0506, 0.02051), (-0.3001, 0.0986, 0.02051), (-0.2809, 0.1434, 0.02052), (-0.2552, 0.1842, 0.02052), (-0.2236, 0.2206, 0.02053), (-0.1867, 0.2518, 0.02054), (-0.1453, 0.2772, 0.02055), (-0.09992, 0.2961, 0.02056), (-0.05127, 0.3079, 0.02057), (4.805e-06, 0.312, 0.02058), (0.05128, 0.3079, 0.0206), (0.09993, 0.2961, 0.02061), (0.1453, 0.2772, 0.02062), (0.1867, 0.2518, 0.02063), (0.2236, 0.2206, 0.02064), (0.2552, 0.1842, 0.02064), (0.2809, 0.1434, 0.02065), (0.3001, 0.0986, 0.02065), (0.3121, 0.0506, 0.02066), (0.3162, -1.747e-09, 0.02066), (0.3121, -0.0506, 0.02066), (0.3001, -0.0986, 0.02065), (0.2809, -0.1434, 0.02065), (0.2552, -0.1842, 0.02064), (0.2236, -0.2206, 0.02064), (0.1867, -0.2518, 0.02063), (0.1453, -0.2772, 0.02062), (0.09993, -0.2961, 0.02061), (0.05128, -0.3079, 0.0206), (-4.803e-06, -0.312, -0.02057), (-0.05128, -0.3079, -0.02058), (-0.09993, -0.2961, -0.02059), (-0.1453, -0.2772, -0.0206), (-0.1867, -0.2518, -0.02061), (-0.2236, -0.2206, -0.02062), (-0.2552, -0.1842, -0.02062), (-0.2809, -0.1434, -0.02063), (-0.3001, -0.0986, -0.02064), (-0.3121, -0.0506, -0.02064), (-0.3162, 5.994e-10, -0.02064), (-0.3121, 0.0506, -0.02064), (-0.3001, 0.0986, -0.02064), (-0.2809, 0.1434, -0.02063), (-0.2552, 0.1842, -0.02062), (-0.2236, 0.2206, -0.02062), (-0.1867, 0.2518, -0.02061), (-0.1453, 0.2772, -0.0206), (-0.09993, 0.2961, -0.02059), (-0.05128, 0.3079, -0.02058), (-4.801e-06, 0.312, -0.02057), (0.05127, 0.3079, -0.02055), (0.09992, 0.2961, -0.02054), (0.1453, 0.2772, -0.02053), (0.1867, 0.2518, -0.02052), (0.2236, 0.2206, -0.02051), (0.2552, 0.1842, -0.02051), (0.2809, 0.1434, -0.0205), (0.3001, 0.0986, -0.0205), (0.3121, 0.0506, -0.02049), (0.3162, -2.149e-09, -0.02049), (0.3121, -0.0506, -0.02049), (0.3001, -0.0986, -0.0205), (0.2809, -0.1434, -0.0205), (0.2552, -0.1842, -0.02051), (0.2236, -0.2206, -0.02051), (0.1867, -0.2518, -0.02052), (0.1453, -0.2772, -0.02053), (0.09992, -0.2961, -0.02054), (0.05127, -0.3079, -0.02055)], [], [(322, 359, 360, 397), (315, 314, 3, 1), (360, 361, 2, 0), (314, 312, 5, 3), (361, 363, 4, 2), (312, 313, 7, 5), (363, 362, 6, 4), (313, 297, 9, 7), (362, 366, 8, 6), (297, 296, 11, 9), (366, 367, 10, 8), (296, 298, 13, 11), (367, 365, 12, 10), (298, 299, 15, 13), (365, 364, 14, 12), (299, 311, 17, 15), (364, 372, 16, 14), (311, 310, 19, 17), (372, 373, 18, 16), (310, 308, 21, 19), (373, 375, 20, 18), (308, 309, 23, 21), (375, 374, 22, 20), (309, 281, 25, 23), (374, 370, 24, 22), (281, 280, 27, 25), (370, 371, 26, 24), (280, 282, 29, 27), (371, 369, 28, 26), (282, 283, 31, 29), (369, 368, 30, 28), (283, 303, 33, 31), (368, 384, 32, 30), (303, 302, 35, 33), (384, 385, 34, 32), (302, 301, 37, 35), (385, 387, 36, 34), (301, 300, 39, 37), (387, 386, 38, 36), (300, 289, 41, 39), (386, 390, 40, 38), (289, 288, 43, 41), (390, 391, 42, 40), (288, 291, 45, 43), (391, 389, 44, 42), (291, 290, 47, 45), (389, 388, 46, 44), (290, 307, 49, 47), (388, 379, 48, 46), (307, 306, 51, 49), (379, 381, 50, 48), (306, 305, 53, 51), (381, 382, 52, 50), (305, 304, 55, 53), (382, 383, 54, 52), (304, 317, 57, 55), (383, 378, 56, 54), (317, 316, 59, 57), (378, 380, 58, 56), (316, 319, 61, 59), (380, 376, 60, 58), (319, 318, 63, 61), (376, 377, 62, 60), (318, 295, 65, 63), (377, 392, 64, 62), (295, 294, 67, 65), (392, 393, 66, 64), (294, 293, 69, 67), (393, 394, 68, 66), (293, 292, 71, 69), (394, 395, 70, 68), (292, 285, 73, 71), (395, 398, 72, 70), (285, 284, 75, 73), (398, 399, 74, 72), (284, 287, 77, 75), (399, 396, 76, 74), (287, 286, 79, 77), (396, 397, 78, 76), (286, 315, 1, 79), (439, 80, 83, 438), (275, 81, 84, 274), (438, 83, 86, 436), (274, 84, 87, 272), (436, 86, 89, 437), (272, 87, 90, 273), (437, 89, 92, 433), (273, 90, 93, 257), (433, 92, 95, 432), (257, 93, 96, 256), (432, 95, 98, 434), (256, 96, 99, 258), (434, 98, 101, 435), (258, 99, 102, 259), (435, 101, 104, 427), (259, 102, 105, 271), (427, 104, 107, 426), (271, 105, 108, 270), (426, 107, 110, 424), (270, 108, 111, 268), (424, 110, 113, 425), (268, 111, 114, 269), (425, 113, 116, 429), (269, 114, 117, 241), (429, 116, 119, 428), (241, 117, 120, 240), (428, 119, 122, 430), (240, 120, 123, 242), (430, 122, 125, 431), (242, 123, 126, 243), (431, 125, 128, 415), (243, 126, 129, 263), (415, 128, 131, 414), (263, 129, 132, 262), (414, 131, 134, 412), (262, 132, 135, 261), (412, 134, 137, 413), (261, 135, 138, 260), (413, 137, 140, 409), (260, 138, 141, 249), (409, 140, 143, 408), (249, 141, 144, 248), (408, 143, 146, 410), (248, 144, 147, 251), (410, 146, 149, 411), (251, 147, 150, 250), (411, 149, 152, 420), (250, 150, 153, 267), (420, 152, 155, 418), (267, 153, 156, 266), (418, 155, 158, 417), (266, 156, 159, 265), (417, 158, 161, 416), (265, 159, 162, 264), (416, 161, 164, 421), (264, 162, 165, 277), (421, 164, 167, 419), (277, 165, 168, 276), (419, 167, 170, 423), (276, 168, 171, 279), (423, 170, 173, 422), (279, 171, 174, 278), (422, 173, 176, 407), (278, 174, 177, 255), (407, 176, 179, 406), (255, 177, 180, 254), (406, 179, 182, 405), (254, 180, 183, 253), (405, 182, 185, 404), (253, 183, 186, 252), (404, 185, 188, 401), (252, 186, 189, 245), (401, 188, 191, 400), (245, 189, 192, 244), (400, 191, 194, 403), (244, 192, 195, 247), (403, 194, 197, 402), (247, 195, 198, 246), (402, 197, 80, 439), (246, 198, 81, 275), (198, 202, 239, 81), (195, 203, 202, 198), (192, 200, 203, 195), (189, 201, 200, 192), (186, 204, 201, 189), (183, 205, 204, 186), (180, 206, 205, 183), (177, 207, 206, 180), (174, 222, 207, 177), (171, 223, 222, 174), (168, 219, 223, 171), (165, 221, 219, 168), (162, 216, 221, 165), (159, 217, 216, 162), (156, 218, 217, 159), (153, 220, 218, 156), (150, 211, 220, 153), (147, 210, 211, 150), (144, 208, 210, 147), (141, 209, 208, 144), (138, 213, 209, 141), (135, 212, 213, 138), (132, 214, 212, 135), (129, 215, 214, 132), (126, 231, 215, 129), (123, 230, 231, 126), (120, 228, 230, 123), (117, 229, 228, 120), (114, 225, 229, 117), (111, 224, 225, 114), (108, 226, 224, 111), (105, 227, 226, 108), (102, 235, 227, 105), (99, 234, 235, 102), (96, 232, 234, 99), (93, 233, 232, 96), (90, 237, 233, 93), (87, 236, 237, 90), (84, 238, 236, 87), (81, 239, 238, 84), (199, 246, 275, 82), (196, 247, 246, 199), (193, 244, 247, 196), (190, 245, 244, 193), (187, 252, 245, 190), (184, 253, 252, 187), (181, 254, 253, 184), (178, 255, 254, 181), (175, 278, 255, 178), (172, 279, 278, 175), (169, 276, 279, 172), (166, 277, 276, 169), (163, 264, 277, 166), (160, 265, 264, 163), (157, 266, 265, 160), (154, 267, 266, 157), (151, 250, 267, 154), (148, 251, 250, 151), (145, 248, 251, 148), (142, 249, 248, 145), (139, 260, 249, 142), (136, 261, 260, 139), (133, 262, 261, 136), (130, 263, 262, 133), (127, 243, 263, 130), (124, 242, 243, 127), (121, 240, 242, 124), (118, 241, 240, 121), (115, 269, 241, 118), (112, 268, 269, 115), (109, 270, 268, 112), (106, 271, 270, 109), (103, 259, 271, 106), (100, 258, 259, 103), (97, 256, 258, 100), (94, 257, 256, 97), (91, 273, 257, 94), (88, 272, 273, 91), (85, 274, 272, 88), (82, 275, 274, 85), (199, 82, 315, 286), (196, 199, 286, 287), (193, 196, 287, 284), (190, 193, 284, 285), (187, 190, 285, 292), (184, 187, 292, 293), (181, 184, 293, 294), (178, 181, 294, 295), (175, 178, 295, 318), (172, 175, 318, 319), (169, 172, 319, 316), (166, 169, 316, 317), (163, 166, 317, 304), (160, 163, 304, 305), (157, 160, 305, 306), (154, 157, 306, 307), (151, 154, 307, 290), (148, 151, 290, 291), (145, 148, 291, 288), (142, 145, 288, 289), (139, 142, 289, 300), (136, 139, 300, 301), (133, 136, 301, 302), (130, 133, 302, 303), (127, 130, 303, 283), (124, 127, 283, 282), (121, 124, 282, 280), (118, 121, 280, 281), (115, 118, 281, 309), (112, 115, 309, 308), (109, 112, 308, 310), (106, 109, 310, 311), (103, 106, 311, 299), (100, 103, 299, 298), (97, 100, 298, 296), (94, 97, 296, 297), (91, 94, 297, 313), (88, 91, 313, 312), (85, 88, 312, 314), (82, 85, 314, 315), (79, 1, 359, 322), (77, 79, 322, 323), (75, 77, 323, 320), (73, 75, 320, 321), (71, 73, 321, 324), (69, 71, 324, 325), (67, 69, 325, 326), (65, 67, 326, 327), (63, 65, 327, 342), (61, 63, 342, 343), (59, 61, 343, 339), (57, 59, 339, 341), (55, 57, 341, 336), (53, 55, 336, 337), (51, 53, 337, 338), (49, 51, 338, 340), (47, 49, 340, 331), (45, 47, 331, 330), (43, 45, 330, 328), (41, 43, 328, 329), (39, 41, 329, 333), (37, 39, 333, 332), (35, 37, 332, 334), (33, 35, 334, 335), (31, 33, 335, 351), (29, 31, 351, 350), (27, 29, 350, 348), (25, 27, 348, 349), (23, 25, 349, 345), (21, 23, 345, 344), (19, 21, 344, 346), (17, 19, 346, 347), (15, 17, 347, 355), (13, 15, 355, 354), (11, 13, 354, 352), (9, 11, 352, 353), (7, 9, 353, 357), (5, 7, 357, 356), (3, 5, 356, 358), (1, 3, 358, 359), (202, 402, 439, 239), (359, 358, 361, 360), (358, 356, 363, 361), (356, 357, 362, 363), (357, 353, 366, 362), (353, 352, 367, 366), (352, 354, 365, 367), (354, 355, 364, 365), (355, 347, 372, 364), (347, 346, 373, 372), (346, 344, 375, 373), (344, 345, 374, 375), (345, 349, 370, 374), (349, 348, 371, 370), (348, 350, 369, 371), (350, 351, 368, 369), (351, 335, 384, 368), (335, 334, 385, 384), (334, 332, 387, 385), (332, 333, 386, 387), (333, 329, 390, 386), (329, 328, 391, 390), (328, 330, 389, 391), (330, 331, 388, 389), (331, 340, 379, 388), (340, 338, 381, 379), (338, 337, 382, 381), (337, 336, 383, 382), (336, 341, 378, 383), (341, 339, 380, 378), (339, 343, 376, 380), (343, 342, 377, 376), (342, 327, 392, 377), (327, 326, 393, 392), (326, 325, 394, 393), (325, 324, 395, 394), (324, 321, 398, 395), (321, 320, 399, 398), (320, 323, 396, 399), (323, 322, 397, 396), (397, 360, 0, 78), (203, 403, 402, 202), (200, 400, 403, 203), (201, 401, 400, 200), (204, 404, 401, 201), (205, 405, 404, 204), (206, 406, 405, 205), (207, 407, 406, 206), (222, 422, 407, 207), (223, 423, 422, 222), (219, 419, 423, 223), (221, 421, 419, 219), (216, 416, 421, 221), (217, 417, 416, 216), (218, 418, 417, 217), (220, 420, 418, 218), (211, 411, 420, 220), (210, 410, 411, 211), (208, 408, 410, 210), (209, 409, 408, 208), (213, 413, 409, 209), (212, 412, 413, 213), (214, 414, 412, 212), (215, 415, 414, 214), (231, 431, 415, 215), (230, 430, 431, 231), (228, 428, 430, 230), (229, 429, 428, 228), (225, 425, 429, 229), (224, 424, 425, 225), (226, 426, 424, 224), (227, 427, 426, 226), (235, 435, 427, 227), (234, 434, 435, 235), (232, 432, 434, 234), (233, 433, 432, 232), (237, 437, 433, 233), (236, 436, 437, 237), (238, 438, 436, 236), (239, 439, 438, 238), (68, 70, 475, 474), (36, 38, 459, 458), (62, 64, 472, 471), (197, 194, 518, 519), (26, 28, 454, 453), (10, 12, 446, 445), (170, 167, 509, 510), (2, 4, 442, 441), (56, 58, 469, 468), (22, 24, 452, 451), (182, 179, 513, 514), (60, 62, 471, 470), (140, 137, 499, 500), (14, 16, 448, 447), (134, 131, 497, 498), (104, 101, 487, 488), (64, 66, 473, 472), (185, 182, 514, 515), (92, 89, 483, 484), (42, 44, 462, 461), (83, 80, 480, 481), (6, 8, 444, 443), (122, 119, 493, 494), (128, 125, 495, 496), (32, 34, 457, 456), (167, 164, 508, 509), (54, 56, 468, 467), (52, 54, 467, 466), (113, 110, 490, 491), (173, 170, 510, 511), (18, 20, 450, 449), (143, 140, 500, 501), (179, 176, 512, 513), (98, 95, 485, 486), (72, 74, 477, 476), (149, 146, 502, 503), (107, 104, 488, 489), (194, 191, 517, 518), (48, 50, 465, 464), (188, 185, 515, 516), (164, 161, 507, 508), (4, 6, 443, 442), (76, 78, 479, 478), (78, 0, 440, 479), (34, 36, 458, 457), (158, 155, 505, 506), (119, 116, 492, 493), (125, 122, 494, 495), (30, 32, 456, 455), (86, 83, 481, 482), (137, 134, 498, 499), (176, 173, 511, 512), (46, 48, 464, 463), (146, 143, 501, 502), (8, 10, 445, 444), (116, 113, 491, 492), (0, 2, 441, 440), (80, 197, 519, 480), (58, 60, 470, 469), (74, 76, 478, 477), (12, 14, 447, 446), (20, 22, 451, 450), (66, 68, 474, 473), (38, 40, 460, 459), (131, 128, 496, 497), (16, 18, 449, 448), (161, 158, 506, 507), (40, 42, 461, 460), (95, 92, 484, 485), (70, 72, 476, 475), (50, 52, 466, 465), (24, 26, 453, 452), (110, 107, 489, 490), (44, 46, 463, 462), (101, 98, 486, 487), (89, 86, 482, 483), (28, 30, 455, 454), (191, 188, 516, 517), (152, 149, 503, 504), (155, 152, 504, 505), (454, 455, 535, 534), (519, 518, 598, 599), (444, 445, 525, 524), (471, 472, 552, 551), (491, 490, 570, 571), (446, 447, 527, 526), (451, 452, 532, 531), (489, 488, 568, 569), (447, 448, 528, 527), (457, 458, 538, 537), (516, 515, 595, 596), (443, 444, 524, 523), (455, 456, 536, 535), (482, 481, 561, 562), (469, 470, 550, 549), (477, 478, 558, 557), (502, 501, 581, 582), (473, 474, 554, 553), (465, 466, 546, 545), (483, 482, 562, 563), (474, 475, 555, 554), (458, 459, 539, 538), (481, 480, 560, 561), (453, 454, 534, 533), (456, 457, 537, 536), (501, 500, 580, 581), (468, 469, 549, 548), (466, 467, 547, 546), (503, 502, 582, 583), (470, 471, 551, 550), (449, 450, 530, 529), (504, 503, 583, 584), (472, 473, 553, 552), (476, 477, 557, 556), (500, 499, 579, 580), (467, 468, 548, 547), (464, 465, 545, 544), (486, 485, 565, 566), (493, 492, 572, 573), (478, 479, 559, 558), (480, 519, 599, 560), (495, 494, 574, 575), (450, 451, 531, 530), (485, 484, 564, 565), (512, 511, 591, 592), (448, 449, 529, 528), (487, 486, 566, 567), (492, 491, 571, 572), (475, 476, 556, 555), (488, 487, 567, 568), (498, 497, 577, 578), (441, 442, 522, 521), (484, 483, 563, 564), (496, 495, 575, 576), (461, 462, 542, 541), (510, 509, 589, 590), (518, 517, 597, 598), (442, 443, 523, 522), (514, 513, 593, 594), (506, 505, 585, 586), (440, 441, 521, 520), (515, 514, 594, 595), (499, 498, 578, 579), (460, 461, 541, 540), (494, 493, 573, 574), (497, 496, 576, 577), (462, 463, 543, 542), (509, 508, 588, 589), (507, 506, 586, 587), (463, 464, 544, 543), (511, 510, 590, 591), (490, 489, 569, 570), (459, 460, 540, 539), (513, 512, 592, 593), (517, 516, 596, 597), (445, 446, 526, 525), (452, 453, 533, 532), (508, 507, 587, 588), (505, 504, 584, 585), (479, 440, 520, 559)])
me_cubeziercircle_002.polygons.foreach_set('use_smooth', [True] * 560)
me_cubeziercircle_002.use_remesh_preserve_volume = False
me_cubeziercircle_002.use_remesh_preserve_attributes = False
me_cubeziercircle_002.use_mirror_vertex_groups = False
me_cubeziercircle_002.auto_texspace = False
me_cubeziercircle_002.update()

# ---- curves / text
cu_beziercircle = bpy.data.curves.new('BezierCircle', 'CURVE')
cu_beziercircle.dimensions = '3D'
_sp = cu_beziercircle.splines.new('BEZIER'); _sp.bezier_points.add(3)
_sp.bezier_points.foreach_set('co', [-0.3335, 0.0, 0.0, -1.764e-23, 0.3335, 0.0, 0.3335, 0.0, 0.0, 1.766e-23, -0.3335, 0.0])
_sp.bezier_points.foreach_set('handle_left', [-0.3335, -0.1841, 0.0, -0.1841, 0.3335, 0.0, 0.3335, 0.1841, 0.0, 0.1841, -0.3335, 0.0])
_sp.bezier_points.foreach_set('handle_right', [-0.3335, 0.1841, 0.0, 0.1841, 0.3335, 0.0, 0.3335, -0.1841, 0.0, -0.1841, -0.3335, 0.0])
for _p, _l, _r in zip(_sp.bezier_points, ['AUTO', 'AUTO', 'AUTO', 'AUTO'], ['AUTO', 'AUTO', 'AUTO', 'AUTO']): _p.handle_left_type = _l; _p.handle_right_type = _r
_sp.order_u = 0
_sp.order_v = 0
_sp.resolution_u = 256
_sp.use_cyclic_u = True
cu_beziercircle.use_path = True
cu_beziercircle.use_path_clamp = True
cu_beziercircle.bevel_resolution = 0
cu_beziercircle.resolution_u = 256
cu_beziercircle.fill_mode = 'HALF'
cu_circle = bpy.data.curves.new('Circle', 'CURVE')
cu_circle.dimensions = '3D'
_sp = cu_circle.splines.new('POLY'); _sp.points.add(512)
_sp.points.foreach_set('co', [0.02324, -0.2978, 4.825e-08, 0.0, 0.02324, -0.2978, 4.825e-08, 0.0, 0.02325, -0.2979, 4.825e-08, 0.0, 0.02326, -0.2979, 4.825e-08, 0.0, 0.02327, -0.2979, 4.826e-08, 0.0, 0.02329, -0.298, 4.826e-08, 0.0, 0.02331, -0.298, 4.826e-08, 0.0, 0.02333, -0.2981, 4.826e-08, 0.0, 0.02336, -0.2982, 4.826e-08, 0.0, 0.02339, -0.2983, 4.827e-08, 0.0, 0.02342, -0.2984, 4.827e-08, 0.0, 0.02346, -0.2985, 4.827e-08, 0.0, 0.02349, -0.2986, 4.828e-08, 0.0, 0.02353, -0.2987, 4.828e-08, 0.0, 0.02358, -0.2989, 4.829e-08, 0.0, 0.02362, -0.299, 4.829e-08, 0.0, 0.02366, -0.2991, 4.83e-08, 0.0, 0.02371, -0.2993, 4.83e-08, 0.0, 0.02376, -0.2995, 4.831e-08, 0.0, 0.02381, -0.2996, 4.831e-08, 0.0, 0.02386, -0.2998, 4.832e-08, 0.0, 0.02391, -0.2999, 4.832e-08, 0.0, 0.02397, -0.3001, 4.833e-08, 0.0, 0.02402, -0.3003, 4.833e-08, 0.0, 0.02407, -0.3005, 4.834e-08, 0.0, 0.02413, -0.3007, 4.835e-08, 0.0, 0.02418, -0.3009, 4.835e-08, 0.0, 0.02424, -0.301, 4.836e-08, 0.0, 0.02429, -0.3012, 4.836e-08, 0.0, 0.02434, -0.3014, 4.837e-08, 0.0, 0.0244, -0.3016, 4.838e-08, 0.0, 0.02445, -0.3018, 4.838e-08, 0.0, 0.0245, -0.302, 4.839e-08, 0.0, 0.02455, -0.3022, 4.84e-08, 0.0, 0.0246, -0.3024, 4.84e-08, 0.0, 0.02465, -0.3026, 4.841e-08, 0.0, 0.0247, -0.3028, 4.842e-08, 0.0, 0.02475, -0.303, 4.842e-08, 0.0, 0.02479, -0.3032, 4.843e-08, 0.0, 0.02484, -0.3033, 4.843e-08, 0.0, 0.02488, -0.3035, 4.844e-08, 0.0, 0.02492, -0.3037, 4.845e-08, 0.0, 0.02496, -0.3039, 4.845e-08, 0.0, 0.025, -0.3041, 4.846e-08, 0.0, 0.02504, -0.3043, 4.847e-08, 0.0, 0.02507, -0.3045, 4.848e-08, 0.0, 0.0251, -0.3047, 4.848e-08, 0.0, 0.02513, -0.3049, 4.849e-08, 0.0, 0.02516, -0.3051, 4.85e-08, 0.0, 0.02519, -0.3053, 4.85e-08, 0.0, 0.02521, -0.3055, 4.851e-08, 0.0, 0.02523, -0.3057, 4.852e-08, 0.0, 0.02525, -0.3059, 4.853e-08, 0.0, 0.02527, -0.3061, 4.854e-08, 0.0, 0.02528, -0.3063, 4.854e-08, 0.0, 0.0253, -0.3065, 4.855e-08, 0.0, 0.0253, -0.3067, 4.856e-08, 0.0, 0.02531, -0.3069, 4.857e-08, 0.0, 0.02531, -0.3071, 4.858e-08, 0.0, 0.02531, -0.3073, 4.859e-08, 0.0, 0.02531, -0.3075, 4.86e-08, 0.0, 0.02531, -0.3077, 4.861e-08, 0.0, 0.0253, -0.3079, 4.862e-08, 0.0, 0.02528, -0.3081, 4.863e-08, 0.0, 0.02527, -0.3083, 4.864e-08, 0.0, 0.02525, -0.3085, 4.865e-08, 0.0, 0.02523, -0.3087, 4.866e-08, 0.0, 0.0252, -0.3089, 4.867e-08, 0.0, 0.02517, -0.3092, 4.868e-08, 0.0, 0.02514, -0.3094, 4.869e-08, 0.0, 0.02511, -0.3096, 4.87e-08, 0.0, 0.02507, -0.3098, 4.872e-08, 0.0, 0.02503, -0.31, 4.873e-08, 0.0, 0.02499, -0.3102, 4.874e-08, 0.0, 0.02494, -0.3105, 4.875e-08, 0.0, 0.02489, -0.3107, 4.877e-08, 0.0, 0.02484, -0.3109, 4.878e-08, 0.0, 0.02479, -0.3111, 4.879e-08, 0.0, 0.02473, -0.3113, 4.881e-08, 0.0, 0.02468, -0.3116, 4.882e-08, 0.0, 0.02462, -0.3118, 4.883e-08, 0.0, 0.02455, -0.312, 4.885e-08, 0.0, 0.02449, -0.3122, 4.886e-08, 0.0, 0.02442, -0.3125, 4.888e-08, 0.0, 0.02436, -0.3127, 4.889e-08, 0.0, 0.02429, -0.3129, 4.891e-08, 0.0, 0.02422, -0.3131, 4.892e-08, 0.0, 0.02414, -0.3134, 4.894e-08, 0.0, 0.02407, -0.3136, 4.895e-08, 0.0, 0.024, -0.3138, 4.897e-08, 0.0, 0.02392, -0.3141, 4.898e-08, 0.0, 0.02384, -0.3143, 4.9e-08, 0.0, 0.02376, -0.3145, 4.901e-08, 0.0, 0.02368, -0.3148, 4.903e-08, 0.0, 0.0236, -0.315, 4.905e-08, 0.0, 0.02352, -0.3152, 4.906e-08, 0.0, 0.02344, -0.3154, 4.908e-08, 0.0, 0.02335, -0.3157, 4.909e-08, 0.0, 0.02327, -0.3159, 4.911e-08, 0.0, 0.02319, -0.3161, 4.913e-08, 0.0, 0.0231, -0.3164, 4.914e-08, 0.0, 0.02301, -0.3166, 4.916e-08, 0.0, 0.02293, -0.3168, 4.918e-08, 0.0, 0.02284, -0.3171, 4.919e-08, 0.0, 0.02275, -0.3173, 4.921e-08, 0.0, 0.02266, -0.3175, 4.923e-08, 0.0, 0.02257, -0.3177, 4.924e-08, 0.0, 0.02248, -0.318, 4.926e-08, 0.0, 0.02239, -0.3182, 4.928e-08, 0.0, 0.02229, -0.3184, 4.929e-08, 0.0, 0.0222, -0.3186, 4.931e-08, 0.0, 0.0221, -0.3189, 4.933e-08, 0.0, 0.02201, -0.3191, 4.934e-08, 0.0, 0.02191, -0.3193, 4.936e-08, 0.0, 0.02181, -0.3195, 4.937e-08, 0.0, 0.02171, -0.3197, 4.939e-08, 0.0, 0.02161, -0.3199, 4.94e-08, 0.0, 0.02151, -0.3202, 4.942e-08, 0.0, 0.02141, -0.3204, 4.943e-08, 0.0, 0.0213, -0.3206, 4.945e-08, 0.0, 0.0212, -0.3208, 4.946e-08, 0.0, 0.02109, -0.321, 4.948e-08, 0.0, 0.02098, -0.3212, 4.949e-08, 0.0, 0.02087, -0.3214, 4.95e-08, 0.0, 0.02076, -0.3216, 4.952e-08, 0.0, 0.02065, -0.3217, 4.953e-08, 0.0, 0.02054, -0.3219, 4.954e-08, 0.0, 0.02043, -0.3221, 4.955e-08, 0.0, 0.02031, -0.3223, 4.956e-08, 0.0, 0.02019, -0.3225, 4.958e-08, 0.0, 0.02008, -0.3227, 4.959e-08, 0.0, 0.01996, -0.3228, 4.96e-08, 0.0, 0.01984, -0.323, 4.961e-08, 0.0, 0.01971, -0.3232, 4.961e-08, 0.0, 0.01959, -0.3233, 4.962e-08, 0.0, 0.01947, -0.3235, 4.963e-08, 0.0, 0.01934, -0.3236, 4.964e-08, 0.0, 0.01921, -0.3238, 4.965e-08, 0.0, 0.01909, -0.3239, 4.966e-08, 0.0, 0.01896, -0.3241, 4.966e-08, 0.0, 0.01883, -0.3242, 4.967e-08, 0.0, 0.0187, -0.3244, 4.968e-08, 0.0, 0.01856, -0.3245, 4.968e-08, 0.0, 0.01843, -0.3247, 4.969e-08, 0.0, 0.0183, -0.3248, 4.969e-08, 0.0, 0.01816, -0.3249, 4.97e-08, 0.0, 0.01803, -0.3251, 4.971e-08, 0.0, 0.01789, -0.3252, 4.971e-08, 0.0, 0.01775, -0.3253, 4.972e-08, 0.0, 0.01761, -0.3254, 4.972e-08, 0.0, 0.01747, -0.3256, 4.973e-08, 0.0, 0.01733, -0.3257, 4.973e-08, 0.0, 0.01719, -0.3258, 4.973e-08, 0.0, 0.01705, -0.3259, 4.974e-08, 0.0, 0.01691, -0.326, 4.974e-08, 0.0, 0.01676, -0.3262, 4.975e-08, 0.0, 0.01662, -0.3263, 4.975e-08, 0.0, 0.01647, -0.3264, 4.975e-08, 0.0, 0.01633, -0.3265, 4.976e-08, 0.0, 0.01618, -0.3266, 4.976e-08, 0.0, 0.01604, -0.3267, 4.977e-08, 0.0, 0.01589, -0.3268, 4.977e-08, 0.0, 0.01574, -0.3269, 4.977e-08, 0.0, 0.01559, -0.327, 4.978e-08, 0.0, 0.01544, -0.3271, 4.978e-08, 0.0, 0.01529, -0.3272, 4.978e-08, 0.0, 0.01514, -0.3274, 4.979e-08, 0.0, 0.01499, -0.3275, 4.979e-08, 0.0, 0.01484, -0.3276, 4.979e-08, 0.0, 0.01469, -0.3277, 4.98e-08, 0.0, 0.01453, -0.3278, 4.98e-08, 0.0, 0.01438, -0.3279, 4.98e-08, 0.0, 0.01423, -0.328, 4.981e-08, 0.0, 0.01407, -0.328, 4.981e-08, 0.0, 0.01392, -0.3281, 4.981e-08, 0.0, 0.01376, -0.3282, 4.982e-08, 0.0, 0.01361, -0.3283, 4.982e-08, 0.0, 0.01345, -0.3284, 4.982e-08, 0.0, 0.01329, -0.3285, 4.983e-08, 0.0, 0.01313, -0.3286, 4.983e-08, 0.0, 0.01298, -0.3287, 4.983e-08, 0.0, 0.01282, -0.3288, 4.983e-08, 0.0, 0.01266, -0.3289, 4.984e-08, 0.0, 0.0125, -0.329, 4.984e-08, 0.0, 0.01234, -0.329, 4.984e-08, 0.0, 0.01218, -0.3291, 4.985e-08, 0.0, 0.01202, -0.3292, 4.985e-08, 0.0, 0.01186, -0.3293, 4.985e-08, 0.0, 0.0117, -0.3294, 4.985e-08, 0.0, 0.01153, -0.3294, 4.986e-08, 0.0, 0.01137, -0.3295, 4.986e-08, 0.0, 0.01121, -0.3296, 4.986e-08, 0.0, 0.01105, -0.3297, 4.986e-08, 0.0, 0.01088, -0.3298, 4.987e-08, 0.0, 0.01072, -0.3298, 4.987e-08, 0.0, 0.01055, -0.3299, 4.987e-08, 0.0, 0.01039, -0.33, 4.987e-08, 0.0, 0.01022, -0.33, 4.988e-08, 0.0, 0.01006, -0.3301, 4.988e-08, 0.0, 0.00989, -0.3302, 4.988e-08, 0.0, 0.009723, -0.3302, 4.988e-08, 0.0, 0.009556, -0.3303, 4.988e-08, 0.0, 0.009389, -0.3304, 4.989e-08, 0.0, 0.009222, -0.3304, 4.989e-08, 0.0, 0.009054, -0.3305, 4.989e-08, 0.0, 0.008885, -0.3306, 4.989e-08, 0.0, 0.008717, -0.3306, 4.989e-08, 0.0, 0.008548, -0.3307, 4.99e-08, 0.0, 0.008378, -0.3307, 4.99e-08, 0.0, 0.008209, -0.3308, 4.99e-08, 0.0, 0.008039, -0.3309, 4.99e-08, 0.0, 0.007868, -0.3309, 4.99e-08, 0.0, 0.007698, -0.331, 4.991e-08, 0.0, 0.007527, -0.331, 4.991e-08, 0.0, 0.007356, -0.3311, 4.991e-08, 0.0, 0.007185, -0.3311, 4.991e-08, 0.0, 0.007013, -0.3312, 4.991e-08, 0.0, 0.006841, -0.3312, 4.991e-08, 0.0, 0.006669, -0.3313, 4.992e-08, 0.0, 0.006496, -0.3313, 4.992e-08, 0.0, 0.006324, -0.3313, 4.992e-08, 0.0, 0.006151, -0.3314, 4.992e-08, 0.0, 0.005978, -0.3314, 4.992e-08, 0.0, 0.005804, -0.3315, 4.992e-08, 0.0, 0.005631, -0.3315, 4.992e-08, 0.0, 0.005457, -0.3315, 4.993e-08, 0.0, 0.005283, -0.3316, 4.993e-08, 0.0, 0.005109, -0.3316, 4.993e-08, 0.0, 0.004934, -0.3316, 4.993e-08, 0.0, 0.00476, -0.3317, 4.993e-08, 0.0, 0.004585, -0.3317, 4.993e-08, 0.0, 0.00441, -0.3317, 4.993e-08, 0.0, 0.004235, -0.3318, 4.993e-08, 0.0, 0.00406, -0.3318, 4.993e-08, 0.0, 0.003884, -0.3318, 4.993e-08, 0.0, 0.003709, -0.3319, 4.994e-08, 0.0, 0.003533, -0.3319, 4.994e-08, 0.0, 0.003357, -0.3319, 4.994e-08, 0.0, 0.003181, -0.3319, 4.994e-08, 0.0, 0.003005, -0.3319, 4.994e-08, 0.0, 0.002829, -0.332, 4.994e-08, 0.0, 0.002653, -0.332, 4.994e-08, 0.0, 0.002476, -0.332, 4.994e-08, 0.0, 0.0023, -0.332, 4.994e-08, 0.0, 0.002123, -0.332, 4.994e-08, 0.0, 0.001946, -0.332, 4.994e-08, 0.0, 0.00177, -0.3321, 4.994e-08, 0.0, 0.001593, -0.3321, 4.994e-08, 0.0, 0.001416, -0.3321, 4.994e-08, 0.0, 0.001239, -0.3321, 4.994e-08, 0.0, 0.001062, -0.3321, 4.994e-08, 0.0, 0.0008852, -0.3321, 4.994e-08, 0.0, 0.0007082, -0.3321, 4.994e-08, 0.0, 0.0005312, -0.3321, 4.994e-08, 0.0, 0.0003541, -0.3321, 4.994e-08, 0.0, 0.000177, -0.3321, 4.994e-08, 0.0, -1e-07, -0.3321, 4.994e-08, 0.0, -0.0001772, -0.3321, 4.994e-08, 0.0, -0.0003543, -0.3321, 4.994e-08, 0.0, -0.0005314, -0.3321, 4.994e-08, 0.0, -0.0007084, -0.3321, 4.994e-08, 0.0, -0.0008854, -0.3321, 4.994e-08, 0.0, -0.001062, -0.3321, 4.994e-08, 0.0, -0.001239, -0.3321, 4.994e-08, 0.0, -0.001416, -0.3321, 4.994e-08, 0.0, -0.001593, -0.3321, 4.994e-08, 0.0, -0.00177, -0.3321, 4.994e-08, 0.0, -0.001947, -0.332, 4.994e-08, 0.0, -0.002123, -0.332, 4.994e-08, 0.0, -0.0023, -0.332, 4.994e-08, 0.0, -0.002476, -0.332, 4.994e-08, 0.0, -0.002653, -0.332, 4.994e-08, 0.0, -0.002829, -0.332, 4.994e-08, 0.0, -0.003005, -0.3319, 4.994e-08, 0.0, -0.003181, -0.3319, 4.994e-08, 0.0, -0.003357, -0.3319, 4.994e-08, 0.0, -0.003533, -0.3319, 4.994e-08, 0.0, -0.003709, -0.3319, 4.994e-08, 0.0, -0.003884, -0.3318, 4.993e-08, 0.0, -0.00406, -0.3318, 4.993e-08, 0.0, -0.004235, -0.3318, 4.993e-08, 0.0, -0.00441, -0.3317, 4.993e-08, 0.0, -0.004585, -0.3317, 4.993e-08, 0.0, -0.00476, -0.3317, 4.993e-08, 0.0, -0.004935, -0.3316, 4.993e-08, 0.0, -0.005109, -0.3316, 4.993e-08, 0.0, -0.005283, -0.3316, 4.993e-08, 0.0, -0.005457, -0.3315, 4.993e-08, 0.0, -0.005631, -0.3315, 4.992e-08, 0.0, -0.005804, -0.3315, 4.992e-08, 0.0, -0.005978, -0.3314, 4.992e-08, 0.0, -0.006151, -0.3314, 4.992e-08, 0.0, -0.006324, -0.3313, 4.992e-08, 0.0, -0.006497, -0.3313, 4.992e-08, 0.0, -0.006669, -0.3313, 4.992e-08, 0.0, -0.006841, -0.3312, 4.991e-08, 0.0, -0.007013, -0.3312, 4.991e-08, 0.0, -0.007185, -0.3311, 4.991e-08, 0.0, -0.007356, -0.3311, 4.991e-08, 0.0, -0.007527, -0.331, 4.991e-08, 0.0, -0.007698, -0.331, 4.991e-08, 0.0, -0.007869, -0.3309, 4.99e-08, 0.0, -0.008039, -0.3309, 4.99e-08, 0.0, -0.008209, -0.3308, 4.99e-08, 0.0, -0.008378, -0.3307, 4.99e-08, 0.0, -0.008548, -0.3307, 4.99e-08, 0.0, -0.008717, -0.3306, 4.989e-08, 0.0, -0.008885, -0.3306, 4.989e-08, 0.0, -0.009054, -0.3305, 4.989e-08, 0.0, -0.009222, -0.3304, 4.989e-08, 0.0, -0.009389, -0.3304, 4.989e-08, 0.0, -0.009557, -0.3303, 4.988e-08, 0.0, -0.009724, -0.3302, 4.988e-08, 0.0, -0.00989, -0.3302, 4.988e-08, 0.0, -0.01006, -0.3301, 4.988e-08, 0.0, -0.01022, -0.33, 4.988e-08, 0.0, -0.01039, -0.33, 4.987e-08, 0.0, -0.01055, -0.3299, 4.987e-08, 0.0, -0.01072, -0.3298, 4.987e-08, 0.0, -0.01088, -0.3298, 4.987e-08, 0.0, -0.01105, -0.3297, 4.986e-08, 0.0, -0.01121, -0.3296, 4.986e-08, 0.0, -0.01137, -0.3295, 4.986e-08, 0.0, -0.01153, -0.3294, 4.986e-08, 0.0, -0.0117, -0.3294, 4.985e-08, 0.0, -0.01186, -0.3293, 4.985e-08, 0.0, -0.01202, -0.3292, 4.985e-08, 0.0, -0.01218, -0.3291, 4.985e-08, 0.0, -0.01234, -0.329, 4.984e-08, 0.0, -0.0125, -0.329, 4.984e-08, 0.0, -0.01266, -0.3289, 4.984e-08, 0.0, -0.01282, -0.3288, 4.983e-08, 0.0, -0.01298, -0.3287, 4.983e-08, 0.0, -0.01313, -0.3286, 4.983e-08, 0.0, -0.01329, -0.3285, 4.983e-08, 0.0, -0.01345, -0.3284, 4.982e-08, 0.0, -0.01361, -0.3283, 4.982e-08, 0.0, -0.01376, -0.3282, 4.982e-08, 0.0, -0.01392, -0.3281, 4.981e-08, 0.0, -0.01407, -0.328, 4.981e-08, 0.0, -0.01423, -0.328, 4.981e-08, 0.0, -0.01438, -0.3279, 4.98e-08, 0.0, -0.01453, -0.3278, 4.98e-08, 0.0, -0.01469, -0.3277, 4.98e-08, 0.0, -0.01484, -0.3276, 4.979e-08, 0.0, -0.01499, -0.3275, 4.979e-08, 0.0, -0.01514, -0.3274, 4.979e-08, 0.0, -0.01529, -0.3272, 4.978e-08, 0.0, -0.01544, -0.3271, 4.978e-08, 0.0, -0.01559, -0.327, 4.978e-08, 0.0, -0.01574, -0.3269, 4.977e-08, 0.0, -0.01589, -0.3268, 4.977e-08, 0.0, -0.01604, -0.3267, 4.977e-08, 0.0, -0.01618, -0.3266, 4.976e-08, 0.0, -0.01633, -0.3265, 4.976e-08, 0.0, -0.01647, -0.3264, 4.975e-08, 0.0, -0.01662, -0.3263, 4.975e-08, 0.0, -0.01676, -0.3262, 4.975e-08, 0.0, -0.01691, -0.326, 4.974e-08, 0.0, -0.01705, -0.3259, 4.974e-08, 0.0, -0.01719, -0.3258, 4.973e-08, 0.0, -0.01733, -0.3257, 4.973e-08, 0.0, -0.01747, -0.3256, 4.973e-08, 0.0, -0.01761, -0.3254, 4.972e-08, 0.0, -0.01775, -0.3253, 4.972e-08, 0.0, -0.01789, -0.3252, 4.971e-08, 0.0, -0.01803, -0.3251, 4.971e-08, 0.0, -0.01816, -0.3249, 4.97e-08, 0.0, -0.0183, -0.3248, 4.969e-08, 0.0, -0.01843, -0.3247, 4.969e-08, 0.0, -0.01857, -0.3245, 4.968e-08, 0.0, -0.0187, -0.3244, 4.968e-08, 0.0, -0.01883, -0.3242, 4.967e-08, 0.0, -0.01896, -0.3241, 4.966e-08, 0.0, -0.01909, -0.3239, 4.966e-08, 0.0, -0.01921, -0.3238, 4.965e-08, 0.0, -0.01934, -0.3236, 4.964e-08, 0.0, -0.01947, -0.3235, 4.963e-08, 0.0, -0.01959, -0.3233, 4.962e-08, 0.0, -0.01971, -0.3232, 4.961e-08, 0.0, -0.01984, -0.323, 4.961e-08, 0.0, -0.01996, -0.3228, 4.96e-08, 0.0, -0.02008, -0.3227, 4.959e-08, 0.0, -0.02019, -0.3225, 4.958e-08, 0.0, -0.02031, -0.3223, 4.956e-08, 0.0, -0.02043, -0.3221, 4.955e-08, 0.0, -0.02054, -0.3219, 4.954e-08, 0.0, -0.02065, -0.3217, 4.953e-08, 0.0, -0.02076, -0.3216, 4.952e-08, 0.0, -0.02087, -0.3214, 4.95e-08, 0.0, -0.02098, -0.3212, 4.949e-08, 0.0, -0.02109, -0.321, 4.948e-08, 0.0, -0.0212, -0.3208, 4.946e-08, 0.0, -0.0213, -0.3206, 4.945e-08, 0.0, -0.02141, -0.3204, 4.943e-08, 0.0, -0.02151, -0.3202, 4.942e-08, 0.0, -0.02161, -0.3199, 4.94e-08, 0.0, -0.02171, -0.3197, 4.939e-08, 0.0, -0.02181, -0.3195, 4.937e-08, 0.0, -0.02191, -0.3193, 4.936e-08, 0.0, -0.02201, -0.3191, 4.934e-08, 0.0, -0.0221, -0.3189, 4.933e-08, 0.0, -0.0222, -0.3186, 4.931e-08, 0.0, -0.02229, -0.3184, 4.929e-08, 0.0, -0.02239, -0.3182, 4.928e-08, 0.0, -0.02248, -0.318, 4.926e-08, 0.0, -0.02257, -0.3177, 4.924e-08, 0.0, -0.02266, -0.3175, 4.923e-08, 0.0, -0.02275, -0.3173, 4.921e-08, 0.0, -0.02284, -0.3171, 4.919e-08, 0.0, -0.02293, -0.3168, 4.918e-08, 0.0, -0.02301, -0.3166, 4.916e-08, 0.0, -0.0231, -0.3164, 4.914e-08, 0.0, -0.02319, -0.3161, 4.913e-08, 0.0, -0.02327, -0.3159, 4.911e-08, 0.0, -0.02335, -0.3157, 4.909e-08, 0.0, -0.02344, -0.3154, 4.908e-08, 0.0, -0.02352, -0.3152, 4.906e-08, 0.0, -0.0236, -0.315, 4.905e-08, 0.0, -0.02368, -0.3148, 4.903e-08, 0.0, -0.02376, -0.3145, 4.901e-08, 0.0, -0.02384, -0.3143, 4.9e-08, 0.0, -0.02392, -0.3141, 4.898e-08, 0.0, -0.024, -0.3138, 4.897e-08, 0.0, -0.02407, -0.3136, 4.895e-08, 0.0, -0.02415, -0.3134, 4.894e-08, 0.0, -0.02422, -0.3131, 4.892e-08, 0.0, -0.02429, -0.3129, 4.891e-08, 0.0, -0.02436, -0.3127, 4.889e-08, 0.0, -0.02443, -0.3125, 4.888e-08, 0.0, -0.02449, -0.3122, 4.886e-08, 0.0, -0.02455, -0.312, 4.885e-08, 0.0, -0.02462, -0.3118, 4.883e-08, 0.0, -0.02468, -0.3116, 4.882e-08, 0.0, -0.02473, -0.3113, 4.881e-08, 0.0, -0.02479, -0.3111, 4.879e-08, 0.0, -0.02484, -0.3109, 4.878e-08, 0.0, -0.02489, -0.3107, 4.877e-08, 0.0, -0.02494, -0.3105, 4.875e-08, 0.0, -0.02499, -0.3102, 4.874e-08, 0.0, -0.02503, -0.31, 4.873e-08, 0.0, -0.02507, -0.3098, 4.872e-08, 0.0, -0.02511, -0.3096, 4.87e-08, 0.0, -0.02514, -0.3094, 4.869e-08, 0.0, -0.02517, -0.3092, 4.868e-08, 0.0, -0.0252, -0.3089, 4.867e-08, 0.0, -0.02523, -0.3087, 4.866e-08, 0.0, -0.02525, -0.3085, 4.865e-08, 0.0, -0.02527, -0.3083, 4.864e-08, 0.0, -0.02528, -0.3081, 4.863e-08, 0.0, -0.0253, -0.3079, 4.862e-08, 0.0, -0.02531, -0.3077, 4.861e-08, 0.0, -0.02531, -0.3075, 4.86e-08, 0.0, -0.02531, -0.3073, 4.859e-08, 0.0, -0.02531, -0.3071, 4.858e-08, 0.0, -0.02531, -0.3069, 4.857e-08, 0.0, -0.0253, -0.3067, 4.856e-08, 0.0, -0.0253, -0.3065, 4.855e-08, 0.0, -0.02528, -0.3063, 4.854e-08, 0.0, -0.02527, -0.3061, 4.854e-08, 0.0, -0.02525, -0.3059, 4.853e-08, 0.0, -0.02523, -0.3057, 4.852e-08, 0.0, -0.02521, -0.3055, 4.851e-08, 0.0, -0.02519, -0.3053, 4.85e-08, 0.0, -0.02516, -0.3051, 4.85e-08, 0.0, -0.02513, -0.3049, 4.849e-08, 0.0, -0.0251, -0.3047, 4.848e-08, 0.0, -0.02507, -0.3045, 4.848e-08, 0.0, -0.02504, -0.3043, 4.847e-08, 0.0, -0.025, -0.3041, 4.846e-08, 0.0, -0.02496, -0.3039, 4.845e-08, 0.0, -0.02492, -0.3037, 4.845e-08, 0.0, -0.02488, -0.3035, 4.844e-08, 0.0, -0.02484, -0.3033, 4.843e-08, 0.0, -0.0248, -0.3032, 4.843e-08, 0.0, -0.02475, -0.303, 4.842e-08, 0.0, -0.0247, -0.3028, 4.842e-08, 0.0, -0.02465, -0.3026, 4.841e-08, 0.0, -0.02461, -0.3024, 4.84e-08, 0.0, -0.02455, -0.3022, 4.84e-08, 0.0, -0.0245, -0.302, 4.839e-08, 0.0, -0.02445, -0.3018, 4.838e-08, 0.0, -0.0244, -0.3016, 4.838e-08, 0.0, -0.02434, -0.3014, 4.837e-08, 0.0, -0.02429, -0.3012, 4.836e-08, 0.0, -0.02424, -0.301, 4.836e-08, 0.0, -0.02418, -0.3009, 4.835e-08, 0.0, -0.02413, -0.3007, 4.835e-08, 0.0, -0.02407, -0.3005, 4.834e-08, 0.0, -0.02402, -0.3003, 4.833e-08, 0.0, -0.02397, -0.3001, 4.833e-08, 0.0, -0.02391, -0.2999, 4.832e-08, 0.0, -0.02386, -0.2998, 4.832e-08, 0.0, -0.02381, -0.2996, 4.831e-08, 0.0, -0.02376, -0.2995, 4.831e-08, 0.0, -0.02371, -0.2993, 4.83e-08, 0.0, -0.02366, -0.2991, 4.83e-08, 0.0, -0.02362, -0.299, 4.829e-08, 0.0, -0.02358, -0.2989, 4.829e-08, 0.0, -0.02353, -0.2987, 4.828e-08, 0.0, -0.02349, -0.2986, 4.828e-08, 0.0, -0.02346, -0.2985, 4.827e-08, 0.0, -0.02342, -0.2984, 4.827e-08, 0.0, -0.02339, -0.2983, 4.827e-08, 0.0, -0.02336, -0.2982, 4.826e-08, 0.0, -0.02333, -0.2981, 4.826e-08, 0.0, -0.02331, -0.298, 4.826e-08, 0.0, -0.02329, -0.298, 4.826e-08, 0.0, -0.02327, -0.2979, 4.826e-08, 0.0, -0.02326, -0.2979, 4.825e-08, 0.0, -0.02325, -0.2979, 4.825e-08, 0.0, -0.02324, -0.2978, 4.825e-08, 0.0, -0.02324, -0.2978, 4.825e-08, 0.0])
_sp.order_v = 0
_sp.resolution_v = 0
_sp.use_endpoint_u = True
_sp.use_smooth = False
cu_circle.use_path_clamp = True
cu_circle.bevel_resolution = 0
cu_circle.fill_mode = 'HALF'

# ---- objects
ob_empty = bpy.data.objects.new('Empty', None)
ob_beziercircle = bpy.data.objects.new('BezierCircle', cu_beziercircle)
ob_rim_outline = bpy.data.objects.new('rim_outline', cu_circle)
ob_rim = bpy.data.objects.new('rim', me_vert)
ob_wheel_front_001 = bpy.data.objects.new('wheel_front.001', me_cubeziercircle_001)
ob_wheel = bpy.data.objects.new('wheel', me_cubeziercircle_002)

# ---- transforms, parenting, visibility, modifiers, constraints
ob_empty.location = (-0.6558, 0.0, 0.01538)
ob_empty.rotation_euler = (1.571, -0.0, 1.571)
ob_empty.empty_image_offset = (0.0, 0.0)
ob_empty.lineart.crease_threshold = 0.0
ob_beziercircle.location = (-0.6558, 0.0, 0.3489)
ob_beziercircle.rotation_euler = (1.571, -0.0, 1.571)
ob_beziercircle.lineart.crease_threshold = 0.0
ob_rim_outline.location = (-0.6076, 0.0, 0.3489)
ob_rim_outline.rotation_euler = (1.571, -0.0, -0.0)
ob_rim_outline.lineart.crease_threshold = 0.0
ob_rim.location = (-0.6558, 0.0, 0.3489)
ob_rim.rotation_euler = (4.712, -0.0, 0.0)
ob_rim.scale = (1.0, 1.0, 1.0)
ob_rim.lineart.crease_threshold = 0.0
_m = ob_rim.modifiers.new('Subsurf', 'SUBSURF')
_m.uv_smooth = 'PRESERVE_CORNERS'
_m.quality = 2
_m.levels = 2
_m.show_only_control_edges = False
_m = ob_rim.modifiers.new('Curve', 'CURVE')
_m.object = ob_rim_outline
_m.deform_axis = 'NEG_X'
_m = ob_rim.modifiers.new('Array', 'ARRAY')
_m.fit_type = 'FIT_CURVE'
_m.count = 26
_m.curve = ob_beziercircle
_m.constant_offset_displace = (0.0, 0.0, 0.0)
_m.relative_offset_displace = (0.0, 0.0, 0.55)
_m = ob_rim.modifiers.new('SimpleDeform', 'SIMPLE_DEFORM')
_m.deform_method = 'BEND'
_m.deform_axis = 'Z'
_m.origin = ob_empty
_m.factor = 6.32
_m.angle = 6.32
ob_wheel_front_001.location = (-0.6076, 0.0, 0.3489)
ob_wheel_front_001.rotation_euler = (1.571, -0.0, 1.571)
ob_wheel_front_001.scale = (0.96, 0.96, 0.96)
ob_wheel_front_001.hide_viewport = True
ob_wheel_front_001.lineart.crease_threshold = 0.0
_m = ob_wheel_front_001.modifiers.new('Subsurf', 'SUBSURF')
_m.uv_smooth = 'PRESERVE_CORNERS'
_m.quality = 2
_m.levels = 2
_m.show_only_control_edges = False
ob_wheel.location = (-0.6059, 0.0, 0.3489)
ob_wheel.rotation_euler = (1.571, -3.553e-17, 1.571)
ob_wheel.scale = (0.96, 0.96, 0.96)
ob_wheel.lineart.crease_threshold = 0.0
_m = ob_wheel.modifiers.new('Subsurf', 'SUBSURF')
_m.uv_smooth = 'PRESERVE_CORNERS'
_m.quality = 2
_m.levels = 2
_m.show_only_control_edges = False

# ---- collection membership
col_collection_1.objects.link(ob_empty)
col_collection_1.objects.link(ob_beziercircle)
col_collection_1.objects.link(ob_rim_outline)
col_collection_1.objects.link(ob_rim)
col_collection_1.objects.link(ob_wheel_front_001)
col_collection_1.objects.link(ob_wheel)

# ---- scene / render settings (as saved in the file)
scene.frame_start = 1; scene.frame_end = 250; scene.frame_set(1)
scene.render.engine = 'CYCLES'
scene.render.dither_intensity = 0.0
scene.cycles.use_denoising = False
scene.cycles.samples = 128
scene.cycles.sampling_pattern = 'TABULATED_SOBOL'
scene.cycles.use_adaptive_sampling = False
scene.cycles.use_light_tree = False
scene.cycles.blur_glossy = 0.0
scene.cycles.sample_clamp_indirect = 0.0
scene.view_settings.view_transform = 'Standard'
bpy.context.view_layer.update()

# ---- added for rendering (the .blend has no active camera and no usable light): camera, sun
cam_auto = bpy.data.cameras.new('AutoCamera')
cam_auto.lens = 50.0
cam_auto.sensor_width = 36.0
cam_auto.clip_end = 1000.0
ob_auto_camera = bpy.data.objects.new('AutoCamera', cam_auto)
scene.collection.objects.link(ob_auto_camera)
ob_auto_camera.location = (3.36325, -4.77877, 3.53474)
ob_auto_camera.rotation_euler = (1.09748, -7.21219e-08, 0.694738)
scene.camera = ob_auto_camera
light_auto_sun = bpy.data.lights.new('AutoSun', 'SUN')
light_auto_sun.energy = 3.0
light_auto_sun.angle = 0.0523599
ob_auto_sun = bpy.data.objects.new('AutoSun', light_auto_sun)
scene.collection.objects.link(ob_auto_sun)
ob_auto_sun.rotation_euler = (0.872665, 0.174533, 0.523599)
bpy.context.view_layer.update()

